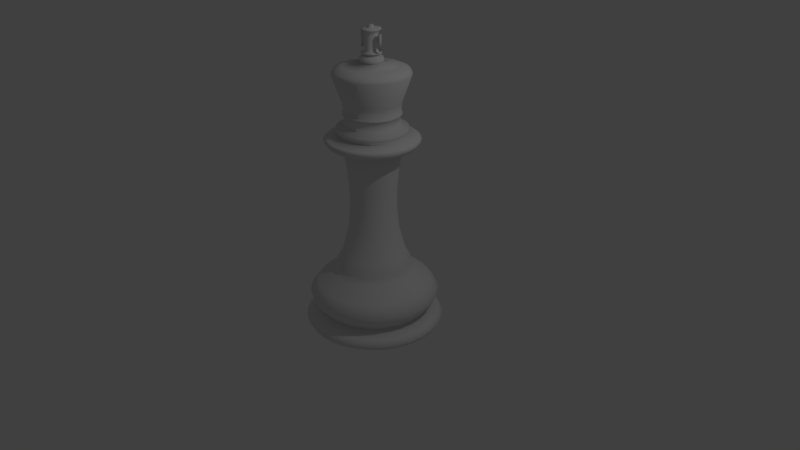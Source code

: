 # Source: krol_niedokonccony.blend  (saved by Blender 2.79.0; exported with 4.5.12 LTS)
import bpy
from mathutils import Matrix  # noqa: F401  (used for matrix-valued properties, if any)

bpy.ops.wm.read_factory_settings(use_empty=True)
scene = bpy.context.scene
scene.name = 'Scene'

# ---- collections
col_collection_1 = bpy.data.collections.new('Collection 1'); scene.collection.children.link(col_collection_1)

# ---- world
world_world = bpy.data.worlds.new('World'); scene.world = world_world
world_world.color = (0.05088, 0.05088, 0.05088)
world_world.use_sun_shadow = False
world_world.sun_shadow_jitter_overblur = 0.0
world_world.cycles.sampling_method = 'MANUAL'

# ---- cameras
cam_camera = bpy.data.cameras.new('Camera')
cam_camera.clip_end = 100.0
cam_camera.lens = 35.0
cam_camera.sensor_width = 32.0
cam_camera.sensor_height = 18.0
cam_camera.ortho_scale = 7.314
cam_camera.dof.focus_distance = 0.0

# ---- lights
light_lamp = bpy.data.lights.new('Lamp', 'POINT')
light_lamp.transmission_factor = 0.0
light_lamp.cutoff_distance = 30.0
light_lamp.energy = 100.0
light_lamp.shadow_buffer_clip_start = 1.001
light_lamp.shadow_soft_size = 0.1
light_lamp.shadow_maximum_resolution = 0.006
light_lamp.use_absolute_resolution = True

# ---- meshes
me_circle_002 = bpy.data.meshes.new('Circle.002')
me_circle_002.from_pydata([(0.04356, 0.2501, 1.193), (0.08545, 0.2356, 1.193), (0.1241, 0.212, 1.193), (0.1579, 0.1803, 1.193), (0.1857, 0.1417, 1.193), (0.2063, 0.09759, 1.193), (0.219, 0.07204, 1.193), (0.2233, 4.509e-07, 1.193), (0.219, -0.07204, 1.193), (0.2063, -0.09759, 1.193), (0.1857, -0.1417, 1.193), (0.1579, -0.1803, 1.193), (0.1241, -0.212, 1.193), (0.08545, -0.2356, 1.193), (0.04356, -0.2501, 1.193), (1.271e-09, -0.255, 1.193), (-0.04356, -0.2501, 1.193), (-0.08545, -0.2356, 1.193), (-0.1241, -0.212, 1.193), (-0.1579, -0.1803, 1.193), (-0.1857, -0.1417, 1.193), (-0.2063, -0.09759, 1.193), (-0.219, -0.07204, 1.193), (-0.2233, 2.239e-07, 1.193), (-0.219, 0.07204, 1.193), (-0.2063, 0.09759, 1.193), (-0.1857, 0.1417, 1.193), (-0.1579, 0.1803, 1.193), (-0.1241, 0.212, 1.193), (-0.08545, 0.2356, 1.193), (-0.04356, 0.2501, 1.193), (-7.149e-08, 0.255, 1.193), (-7.007e-08, 0.255, 1.071), (-0.04399, 0.2501, 1.071), (-0.0863, 0.2356, 1.071), (-0.1253, 0.212, 1.071), (-0.1595, 0.1803, 1.071), (-0.1875, 0.1417, 1.071), (-0.2083, 0.09759, 1.071), (-0.2212, 0.04975, 1.071), (-0.2255, 2.239e-07, 1.071), (-0.2212, -0.04975, 1.071), (-0.2083, -0.09759, 1.071), (-0.1875, -0.1417, 1.071), (-0.1595, -0.1803, 1.071), (-0.1253, -0.212, 1.071), (-0.0863, -0.2356, 1.071), (-0.04399, -0.2501, 1.071), (3.414e-09, -0.255, 1.071), (0.04399, -0.2501, 1.071), (0.0863, -0.2356, 1.071), (0.1253, -0.212, 1.071), (0.1595, -0.1803, 1.071), (0.1875, -0.1417, 1.071), (0.2083, -0.09759, 1.071), (0.2212, -0.04975, 1.071), (0.2255, 4.509e-07, 1.071), (0.2212, 0.04975, 1.071), (0.2083, 0.09759, 1.071), (0.1875, 0.1417, 1.071), (0.1595, 0.1803, 1.071), (0.1253, 0.212, 1.071), (0.0863, 0.2356, 1.071), (0.04399, 0.2501, 1.071), (0.04975, 0.2501, 1.031), (0.09759, 0.2356, 1.031), (0.1417, 0.212, 1.031), (0.1803, 0.1803, 1.031), (0.212, 0.1417, 1.031), (0.2356, 0.09759, 1.031), (0.2501, 0.04975, 1.031), (0.255, 4.509e-07, 1.031), (0.2501, -0.04975, 1.031), (0.2356, -0.09759, 1.031), (0.212, -0.1417, 1.031), (0.1803, -0.1803, 1.031), (0.1417, -0.212, 1.031), (0.09759, -0.2356, 1.031), (0.04975, -0.2501, 1.031), (1.493e-08, -0.255, 1.031), (-0.04975, -0.2501, 1.031), (-0.09759, -0.2356, 1.031), (-0.1417, -0.212, 1.031), (-0.1803, -0.1803, 1.031), (-0.212, -0.1417, 1.031), (-0.2356, -0.09759, 1.031), (-0.2501, -0.04975, 1.031), (-0.255, 2.239e-07, 1.031), (-0.2501, 0.04975, 1.031), (-0.2356, 0.09759, 1.031), (-0.212, 0.1417, 1.031), (-0.1803, 0.1803, 1.031), (-0.1417, 0.212, 1.031), (-0.09759, 0.2356, 1.031), (-0.04975, 0.2501, 1.031), (-6.816e-08, 0.255, 1.031), (4.967e-08, 1.426, 0.2472), (-0.2783, 1.399, 0.2472), (-0.5458, 1.318, 0.2472), (-0.7924, 1.186, 0.2472), (-1.009, 1.009, 0.2472), (-1.186, 0.7924, 0.2472), (-1.318, 0.5458, 0.2472), (-1.399, 0.2783, 0.2472), (-1.426, -1.883e-08, 0.2472), (-1.399, -0.2783, 0.2472), (-1.318, -0.5458, 0.2472), (-1.186, -0.7924, 0.2472), (-1.009, -1.009, 0.2472), (-0.7924, -1.186, 0.2472), (-0.5458, -1.318, 0.2472), (-0.2783, -1.399, 0.2472), (5.144e-07, -1.426, 0.2472), (0.2783, -1.399, 0.2472), (0.5458, -1.318, 0.2472), (0.7924, -1.186, 0.2472), (1.009, -1.009, 0.2472), (1.186, -0.7924, 0.2472), (1.318, -0.5458, 0.2472), (1.399, -0.2783, 0.2472), (1.426, 1.251e-06, 0.2472), (1.399, 0.2783, 0.2472), (1.318, 0.5458, 0.2472), (1.186, 0.7924, 0.2472), (1.009, 1.009, 0.2472), (0.7924, 1.186, 0.2472), (0.5458, 1.318, 0.2472), (0.2783, 1.399, 0.2472), (2.601e-08, 1.069, -0.7577), (-0.2085, 1.048, -0.7577), (-0.409, 0.9874, -0.7577), (-0.5938, 0.8887, -0.7577), (-0.7557, 0.7557, -0.7577), (-0.8887, 0.5938, -0.7577), (-0.9874, 0.409, -0.7577), (-1.048, 0.2085, -0.7577), (-1.069, 5.966e-08, -0.7577), (-1.048, -0.2085, -0.7577), (-0.9874, -0.409, -0.7577), (-0.8887, -0.5938, -0.7577), (-0.7557, -0.7557, -0.7577), (-0.5938, -0.8887, -0.7577), (-0.409, -0.9874, -0.7577), (-0.2085, -1.048, -0.7577), (3.743e-07, -1.069, -0.7577), (0.2085, -1.048, -0.7577), (0.409, -0.9874, -0.7577), (0.5938, -0.8887, -0.7577), (0.7557, -0.7557, -0.7577), (0.8887, -0.5938, -0.7577), (0.9874, -0.409, -0.7577), (1.048, -0.2085, -0.7577), (1.069, 1.011e-06, -0.7577), (1.048, 0.2085, -0.7577), (0.9874, 0.409, -0.7577), (0.8887, 0.5938, -0.7577), (0.7557, 0.7557, -0.7577), (0.5938, 0.8887, -0.7577), (0.409, 0.9874, -0.7577), (0.2085, 1.048, -0.7577), (2.044e-08, 1.015, -1.103), (-0.1981, 0.9959, -1.103), (-0.3886, 0.9382, -1.103), (-0.5642, 0.8443, -1.103), (-0.718, 0.718, -1.103), (-0.8443, 0.5642, -1.103), (-0.9382, 0.3886, -1.103), (-0.9959, 0.1981, -1.103), (-1.015, 7.098e-08, -1.103), (-0.9959, -0.1981, -1.103), (-0.9382, -0.3886, -1.103), (-0.8443, -0.5642, -1.103), (-0.718, -0.718, -1.103), (-0.5642, -0.8443, -1.103), (-0.3886, -0.9382, -1.103), (-0.1981, -0.9959, -1.103), (3.513e-07, -1.015, -1.103), (0.1981, -0.9959, -1.103), (0.3886, -0.9382, -1.103), (0.5642, -0.8443, -1.103), (0.718, -0.718, -1.103), (0.8443, -0.5642, -1.103), (0.9382, -0.3886, -1.103), (0.9959, -0.1981, -1.103), (1.015, 9.748e-07, -1.103), (0.9959, 0.1981, -1.103), (0.9382, 0.3886, -1.103), (0.8443, 0.5642, -1.103), (0.718, 0.718, -1.103), (0.5642, 0.8443, -1.103), (0.3886, 0.9382, -1.103), (0.1981, 0.9959, -1.103), (2.044e-08, 1.015, -1.25), (-0.1981, 0.9959, -1.25), (-0.3886, 0.9382, -1.25), (-0.5642, 0.8443, -1.25), (-0.718, 0.718, -1.25), (-0.8443, 0.5642, -1.25), (-0.9382, 0.3886, -1.25), (-0.9959, 0.1981, -1.25), (-1.015, 7.098e-08, -1.25), (-0.9959, -0.1981, -1.25), (-0.9382, -0.3886, -1.25), (-0.8443, -0.5642, -1.25), (-0.718, -0.718, -1.25), (-0.5642, -0.8443, -1.25), (-0.3886, -0.9382, -1.25), (-0.1981, -0.9959, -1.25), (3.513e-07, -1.015, -1.25), (0.1981, -0.9959, -1.25), (0.3886, -0.9382, -1.25), (0.5642, -0.8443, -1.25), (0.718, -0.718, -1.25), (0.8443, -0.5642, -1.25), (0.9382, -0.3886, -1.25), (0.9959, -0.1981, -1.25), (1.015, 9.748e-07, -1.25), (0.9959, 0.1981, -1.25), (0.9382, 0.3886, -1.25), (0.8443, 0.5642, -1.25), (0.718, 0.718, -1.25), (0.5642, 0.8443, -1.25), (0.3886, 0.9382, -1.25), (0.1981, 0.9959, -1.25), (1.067, 1.009e-06, -1.203), (1.067, 1.009e-06, -1.151), (1.047, -0.2082, -1.151), (1.047, -0.2082, -1.203), (-0.8872, -0.5928, -1.203), (-0.8872, -0.5928, -1.151), (-0.9859, -0.4084, -1.151), (-0.9859, -0.4084, -1.203), (1.047, 0.2082, -1.203), (1.047, 0.2082, -1.151), (-0.7545, -0.7545, -1.203), (-0.7545, -0.7545, -1.151), (0.9859, 0.4084, -1.203), (0.9859, 0.4084, -1.151), (-0.5928, -0.8872, -1.203), (-0.5928, -0.8872, -1.151), (0.8872, 0.5928, -1.203), (0.8872, 0.5928, -1.151), (-0.4084, -0.9859, -1.203), (-0.4084, -0.9859, -1.151), (-0.2082, 1.047, -1.203), (-0.2082, 1.047, -1.151), (2.612e-08, 1.067, -1.151), (2.612e-08, 1.067, -1.203), (0.7545, 0.7545, -1.203), (0.7545, 0.7545, -1.151), (-0.2082, -1.047, -1.203), (-0.2082, -1.047, -1.151), (-0.4084, 0.9859, -1.203), (-0.4084, 0.9859, -1.151), (0.5928, 0.8872, -1.203), (0.5928, 0.8872, -1.151), (3.738e-07, -1.067, -1.203), (3.738e-07, -1.067, -1.151), (-0.5928, 0.8872, -1.203), (-0.5928, 0.8872, -1.151), (0.4084, 0.9859, -1.203), (0.4084, 0.9859, -1.151), (0.2082, -1.047, -1.203), (0.2082, -1.047, -1.151), (-0.7545, 0.7545, -1.203), (-0.7545, 0.7545, -1.151), (0.2082, 1.047, -1.203), (0.2082, 1.047, -1.151), (0.4084, -0.9859, -1.203), (0.4084, -0.9859, -1.151), (-0.8872, 0.5928, -1.203), (-0.8872, 0.5928, -1.151), (0.5928, -0.8872, -1.203), (0.5928, -0.8872, -1.151), (-0.9859, 0.4084, -1.203), (-0.9859, 0.4084, -1.151), (0.7545, -0.7545, -1.203), (0.7545, -0.7545, -1.151), (-1.047, 0.2082, -1.203), (-1.047, 0.2082, -1.151), (0.8872, -0.5928, -1.203), (0.8872, -0.5928, -1.151), (-1.067, 5.92e-08, -1.203), (-1.067, 5.92e-08, -1.151), (0.9859, -0.4084, -1.203), (0.9859, -0.4084, -1.151), (-1.047, -0.2082, -1.203), (-1.047, -0.2082, -1.151), (2.044e-08, 1.015, -1.596), (-0.1981, 0.9959, -1.596), (-0.3886, 0.9382, -1.596), (-0.5642, 0.8443, -1.596), (-0.718, 0.718, -1.596), (-0.8443, 0.5642, -1.596), (-0.9382, 0.3886, -1.596), (-0.9959, 0.1981, -1.596), (-1.015, 7.098e-08, -1.596), (-0.9959, -0.1981, -1.596), (-0.9382, -0.3886, -1.596), (-0.8443, -0.5642, -1.596), (-0.718, -0.718, -1.596), (-0.5642, -0.8443, -1.596), (-0.3886, -0.9382, -1.596), (-0.1981, -0.9959, -1.596), (3.513e-07, -1.015, -1.596), (0.1981, -0.9959, -1.596), (0.3886, -0.9382, -1.596), (0.5642, -0.8443, -1.596), (0.718, -0.718, -1.596), (0.8443, -0.5642, -1.596), (0.9382, -0.3886, -1.596), (0.9959, -0.1981, -1.596), (1.015, 9.748e-07, -1.596), (0.9959, 0.1981, -1.596), (0.9382, 0.3886, -1.596), (0.8443, 0.5642, -1.596), (0.718, 0.718, -1.596), (0.5642, 0.8443, -1.596), (0.3886, 0.9382, -1.596), (0.1981, 0.9959, -1.596), (3.253e-08, 1.213, -1.945), (-0.2367, 1.19, -1.945), (-0.4643, 1.121, -1.945), (-0.674, 1.009, -1.945), (-0.8578, 0.8578, -1.945), (-1.009, 0.674, -1.945), (-1.121, 0.4643, -1.945), (-1.19, 0.2367, -1.945), (-1.213, 2.583e-08, -1.945), (-1.19, -0.2367, -1.945), (-1.121, -0.4643, -1.945), (-1.009, -0.674, -1.945), (-0.8578, -0.8578, -1.945), (-0.674, -1.009, -1.945), (-0.4643, -1.121, -1.945), (-0.2367, -1.19, -1.945), (4.278e-07, -1.213, -1.945), (0.2367, -1.19, -1.945), (0.4643, -1.121, -1.945), (0.674, -1.009, -1.945), (0.8578, -0.8578, -1.945), (1.009, -0.674, -1.945), (1.121, -0.4643, -1.945), (1.19, -0.2367, -1.945), (1.213, 1.106e-06, -1.945), (1.19, 0.2367, -1.945), (1.121, 0.4643, -1.945), (1.009, 0.674, -1.945), (0.8578, 0.8578, -1.945), (0.674, 1.009, -1.945), (0.4643, 1.121, -1.945), (0.2367, 1.19, -1.945), (1.284, -0.2553, -1.695), (1.209, -0.5008, -1.695), (-1.209, -0.5008, -1.695), (-1.284, -0.2553, -1.695), (1.309, 1.168e-06, -1.695), (-1.088, -0.7271, -1.695), (1.284, 0.2553, -1.695), (-0.9254, -0.9254, -1.695), (1.209, 0.5008, -1.695), (-0.7271, -1.088, -1.695), (1.088, 0.7271, -1.695), (-0.5008, -1.209, -1.695), (-0.2553, 1.284, -1.695), (5.41e-08, 1.309, -1.695), (0.9254, 0.9254, -1.695), (-0.2553, -1.284, -1.695), (-0.5008, 1.209, -1.695), (0.7271, 1.088, -1.695), (4.805e-07, -1.309, -1.695), (-0.7271, 1.088, -1.695), (0.5008, 1.209, -1.695), (0.2553, -1.284, -1.695), (-0.9254, 0.9254, -1.695), (0.2553, 1.284, -1.695), (0.5008, -1.209, -1.695), (-1.088, 0.7271, -1.695), (0.7271, -1.088, -1.695), (-1.209, 0.5008, -1.695), (0.9254, -0.9254, -1.695), (-1.284, 0.2553, -1.695), (1.088, -0.7271, -1.695), (-1.309, 3.3e-09, -1.695), (1.206, -0.4995, -1.82), (-1.28, -0.2547, -1.82), (5.034e-08, 1.305, -1.82), (1.28, -0.2547, -1.82), (-1.206, -0.4995, -1.82), (1.305, 1.166e-06, -1.82), (-1.085, -0.7252, -1.82), (1.28, 0.2547, -1.82), (-0.923, -0.923, -1.82), (1.206, 0.4995, -1.82), (-0.7252, -1.085, -1.82), (1.085, 0.7252, -1.82), (-0.4995, -1.206, -1.82), (-0.2547, 1.28, -1.82), (0.923, 0.923, -1.82), (-0.2547, -1.28, -1.82), (-0.4995, 1.206, -1.82), (0.7252, 1.085, -1.82), (4.757e-07, -1.305, -1.82), (-0.7252, 1.085, -1.82), (0.4995, 1.206, -1.82), (0.2547, -1.28, -1.82), (-0.923, 0.923, -1.82), (0.2547, 1.28, -1.82), (0.4995, -1.206, -1.82), (-1.085, 0.7252, -1.82), (0.7252, -1.085, -1.82), (-1.206, 0.4995, -1.82), (0.923, -0.923, -1.82), (-1.28, 0.2547, -1.82), (1.085, -0.7252, -1.82), (-1.305, 4.051e-09, -1.82), (1.162e-07, 1.765, -2.133), (-0.3444, 1.731, -2.133), (-0.6755, 1.631, -2.133), (-0.9807, 1.468, -2.133), (-1.248, 1.248, -2.133), (-1.468, 0.9807, -2.133), (-1.631, 0.6755, -2.133), (-1.731, 0.3444, -2.133), (-1.765, -1.031e-07, -2.133), (-1.731, -0.3444, -2.133), (-1.631, -0.6755, -2.133), (-1.468, -0.9807, -2.133), (-1.248, -1.248, -2.133), (-0.9807, -1.468, -2.133), (-0.6755, -1.631, -2.133), (-0.3444, -1.731, -2.133), (6.914e-07, -1.765, -2.133), (0.3444, -1.731, -2.133), (0.6755, -1.631, -2.133), (0.9807, -1.468, -2.133), (1.248, -1.248, -2.133), (1.468, -0.9807, -2.133), (1.631, -0.6755, -2.133), (1.731, -0.3444, -2.133), (1.765, 1.468e-06, -2.133), (1.731, 0.3444, -2.133), (1.631, 0.6755, -2.133), (1.468, 0.9807, -2.133), (1.248, 1.248, -2.133), (0.9807, 1.468, -2.133), (0.6755, 1.631, -2.133), (0.3444, 1.731, -2.133), (1.531, 0.634, -2.041), (1.625, 0.3232, -2.041), (-0.9204, -1.377, -2.041), (-1.171, -1.171, -2.041), (1.377, 0.9204, -2.041), (-0.634, -1.531, -2.041), (-0.3232, 1.625, -2.041), (9.594e-08, 1.657, -2.041), (1.171, 1.171, -2.041), (-0.3232, -1.625, -2.041), (-0.634, 1.531, -2.041), (0.9204, 1.377, -2.041), (6.357e-07, -1.657, -2.041), (-0.9204, 1.377, -2.041), (0.634, 1.531, -2.041), (0.3232, -1.625, -2.041), (-1.171, 1.171, -2.041), (0.3232, 1.625, -2.041), (0.634, -1.531, -2.041), (-1.377, 0.9204, -2.041), (0.9204, -1.377, -2.041), (-1.531, 0.634, -2.041), (1.171, -1.171, -2.041), (-1.625, 0.3232, -2.041), (1.377, -0.9204, -2.041), (-1.657, -7.736e-08, -2.041), (1.531, -0.634, -2.041), (-1.625, -0.3232, -2.041), (1.625, -0.3232, -2.041), (-1.531, -0.634, -2.041), (1.657, 1.397e-06, -2.041), (-1.377, -0.9204, -2.041), (9.659e-08, 1.631, -2.336), (-0.3183, 1.6, -2.336), (-0.6243, 1.507, -2.336), (-0.9063, 1.356, -2.336), (-1.154, 1.154, -2.336), (-1.356, 0.9063, -2.336), (-1.507, 0.6243, -2.336), (-1.6, 0.3183, -2.336), (-1.631, -6.932e-08, -2.336), (-1.6, -0.3183, -2.336), (-1.507, -0.6243, -2.336), (-1.356, -0.9063, -2.336), (-1.154, -1.154, -2.336), (-0.9063, -1.356, -2.336), (-0.6243, -1.507, -2.336), (-0.3183, -1.6, -2.336), (6.282e-07, -1.631, -2.336), (0.3183, -1.6, -2.336), (0.6243, -1.507, -2.336), (0.9063, -1.356, -2.336), (1.154, -1.154, -2.336), (1.356, -0.9063, -2.336), (1.507, -0.6243, -2.336), (1.6, -0.3183, -2.336), (1.631, 1.383e-06, -2.336), (1.6, 0.3183, -2.336), (1.507, 0.6243, -2.336), (1.356, 0.9063, -2.336), (1.154, 1.154, -2.336), (0.9063, 1.356, -2.336), (0.6243, 1.507, -2.336), (0.3183, 1.6, -2.336), (2.174e-08, 1.08, -2.49), (-0.2107, 1.059, -2.49), (-0.4132, 0.9976, -2.49), (-0.5999, 0.8979, -2.49), (-0.7636, 0.7636, -2.49), (-0.8979, 0.5999, -2.49), (-0.9976, 0.4132, -2.49), (-1.059, 0.2107, -2.49), (-1.08, 6.621e-08, -2.49), (-1.059, -0.2107, -2.49), (-0.9976, -0.4132, -2.49), (-0.8979, -0.5999, -2.49), (-0.7636, -0.7636, -2.49), (-0.5999, -0.8979, -2.49), (-0.4132, -0.9976, -2.49), (-0.2107, -1.059, -2.49), (3.736e-07, -1.08, -2.49), (0.2107, -1.059, -2.49), (0.4132, -0.9976, -2.49), (0.5999, -0.8978, -2.49), (0.7636, -0.7636, -2.49), (0.8979, -0.5999, -2.49), (0.9976, -0.4132, -2.49), (1.059, -0.2107, -2.49), (1.08, 1.027e-06, -2.49), (1.059, 0.2107, -2.49), (0.9976, 0.4132, -2.49), (0.8978, 0.5999, -2.49), (0.7636, 0.7636, -2.49), (0.5999, 0.8979, -2.49), (0.4132, 0.9976, -2.49), (0.2107, 1.059, -2.49), (-1.564e-09, 0.8752, -4.183), (-0.1707, 0.8584, -4.183), (-0.3349, 0.8086, -4.183), (-0.4863, 0.7277, -4.183), (-0.6189, 0.6189, -4.183), (-0.7277, 0.4863, -4.183), (-0.8086, 0.3349, -4.183), (-0.8584, 0.1707, -4.183), (-0.8752, 1.162e-07, -4.183), (-0.8584, -0.1707, -4.183), (-0.8086, -0.3349, -4.183), (-0.7277, -0.4862, -4.183), (-0.6189, -0.6189, -4.183), (-0.4863, -0.7277, -4.183), (-0.3349, -0.8086, -4.183), (-0.1707, -0.8584, -4.183), (2.836e-07, -0.8752, -4.183), (0.1707, -0.8584, -4.183), (0.3349, -0.8086, -4.183), (0.4863, -0.7277, -4.183), (0.6189, -0.6189, -4.183), (0.7277, -0.4862, -4.183), (0.8086, -0.3349, -4.183), (0.8584, -0.1707, -4.183), (0.8752, 8.953e-07, -4.183), (0.8584, 0.1707, -4.183), (0.8086, 0.3349, -4.183), (0.7277, 0.4863, -4.183), (0.6189, 0.6189, -4.183), (0.4862, 0.7277, -4.183), (0.3349, 0.8086, -4.183), (0.1707, 0.8584, -4.183), (0.1862, -0.9359, -3.25), (3.165e-07, -0.9542, -3.25), (-0.6747, 0.6747, -3.25), (-0.5301, 0.7934, -3.25), (0.1862, 0.9359, -3.25), (0.3652, 0.8816, -3.25), (0.3652, -0.8816, -3.25), (-0.7934, 0.5301, -3.25), (5.618e-09, 0.9542, -3.25), (0.5301, -0.7934, -3.25), (-0.8816, 0.3652, -3.25), (0.6747, -0.6747, -3.25), (-0.9359, 0.1862, -3.25), (0.7934, -0.5301, -3.25), (-0.9542, 9.549e-08, -3.25), (0.8816, -0.3652, -3.25), (-0.9359, -0.1862, -3.25), (0.9359, -0.1862, -3.25), (-0.8816, -0.3652, -3.25), (0.9542, 9.448e-07, -3.25), (-0.7934, -0.5301, -3.25), (0.9359, 0.1862, -3.25), (-0.6747, -0.6747, -3.25), (0.8816, 0.3652, -3.25), (-0.5301, -0.7934, -3.25), (0.7934, 0.5301, -3.25), (-0.3652, -0.8816, -3.25), (-0.1862, 0.9359, -3.25), (0.6747, 0.6747, -3.25), (-0.1862, -0.9359, -3.25), (-0.3652, 0.8816, -3.25), (0.5301, 0.7934, -3.25), (5.728e-08, 1.392, -6.948), (-0.2715, 1.365, -6.948), (-0.5326, 1.286, -6.948), (-0.7733, 1.157, -6.948), (-0.9842, 0.9842, -6.948), (-1.157, 0.7733, -6.948), (-1.286, 0.5326, -6.948), (-1.365, 0.2715, -6.948), (-1.392, -8.918e-09, -6.948), (-1.365, -0.2715, -6.948), (-1.286, -0.5326, -6.948), (-1.157, -0.7733, -6.948), (-0.9842, -0.9842, -6.948), (-0.7733, -1.157, -6.948), (-0.5326, -1.286, -6.948), (-0.2715, -1.365, -6.948), (5.108e-07, -1.392, -6.948), (0.2715, -1.365, -6.948), (0.5326, -1.286, -6.948), (0.7733, -1.157, -6.948), (0.9842, -0.9842, -6.948), (1.157, -0.7733, -6.948), (1.286, -0.5326, -6.948), (1.365, -0.2715, -6.948), (1.392, 1.23e-06, -6.948), (1.365, 0.2715, -6.948), (1.286, 0.5326, -6.948), (1.157, 0.7733, -6.948), (0.9842, 0.9842, -6.948), (0.7732, 1.157, -6.948), (0.5326, 1.286, -6.948), (0.2715, 1.365, -6.948), (0.6139, -0.6139, -4.845), (0.4823, -0.7218, -4.845), (-0.8514, 0.1694, -4.845), (-0.802, 0.3322, -4.845), (0.7218, -0.4823, -4.845), (-0.8681, 1.167e-07, -4.845), (0.802, -0.3322, -4.845), (-0.8514, -0.1694, -4.845), (0.8514, -0.1694, -4.845), (-0.802, -0.3322, -4.845), (0.8681, 8.895e-07, -4.845), (-0.7218, -0.4823, -4.845), (0.8514, 0.1694, -4.845), (-0.6139, -0.6139, -4.845), (0.802, 0.3322, -4.845), (-0.4823, -0.7218, -4.845), (0.7218, 0.4823, -4.845), (-0.3322, -0.802, -4.845), (-0.1694, 0.8514, -4.845), (-4.099e-09, 0.8681, -4.845), (0.6139, 0.6139, -4.845), (-0.1694, -0.8514, -4.845), (-0.3322, 0.802, -4.845), (0.4823, 0.7218, -4.845), (2.788e-07, -0.8681, -4.845), (-0.4823, 0.7218, -4.845), (0.3322, 0.802, -4.845), (0.1694, -0.8514, -4.845), (-0.6139, 0.6139, -4.845), (0.1694, 0.8514, -4.845), (0.3322, -0.802, -4.845), (-0.7218, 0.4823, -4.845), (0.5276, -0.7897, -5.674), (-0.8774, 0.3634, -5.674), (1.985e-09, 0.9497, -5.674), (0.6716, -0.6716, -5.674), (-0.9315, 0.1853, -5.674), (0.7897, -0.5276, -5.674), (-0.9497, 9.488e-08, -5.674), (0.8774, -0.3634, -5.674), (-0.9315, -0.1853, -5.674), (0.9315, -0.1853, -5.674), (-0.8774, -0.3634, -5.674), (0.9497, 9.402e-07, -5.674), (-0.7897, -0.5276, -5.674), (0.9315, 0.1853, -5.674), (-0.6716, -0.6716, -5.674), (0.8774, 0.3634, -5.674), (-0.5276, -0.7897, -5.674), (0.7897, 0.5276, -5.674), (-0.3634, -0.8774, -5.674), (-0.1853, 0.9315, -5.674), (0.6716, 0.6716, -5.674), (-0.1853, -0.9315, -5.674), (-0.3634, 0.8774, -5.674), (0.5276, 0.7897, -5.674), (3.114e-07, -0.9497, -5.674), (-0.5276, 0.7897, -5.674), (0.3634, 0.8774, -5.674), (0.1853, -0.9315, -5.674), (-0.6716, 0.6716, -5.674), (0.1853, 0.9315, -5.674), (0.3634, -0.8774, -5.674), (-0.7897, 0.5276, -5.674), (8.095e-08, 1.57, -7.39), (-0.3063, 1.54, -7.39), (-0.6008, 1.45, -7.39), (-0.8722, 1.305, -7.39), (-1.11, 1.11, -7.39), (-1.305, 0.8722, -7.39), (-1.45, 0.6008, -7.39), (-1.54, 0.3063, -7.39), (-1.57, -5.298e-08, -7.39), (-1.54, -0.3063, -7.39), (-1.45, -0.6008, -7.39), (-1.305, -0.8722, -7.39), (-1.11, -1.11, -7.39), (-0.8722, -1.305, -7.39), (-0.6008, -1.45, -7.39), (-0.3063, -1.54, -7.39), (5.925e-07, -1.57, -7.39), (0.3063, -1.54, -7.39), (0.6008, -1.45, -7.39), (0.8722, -1.305, -7.39), (1.11, -1.11, -7.39), (1.305, -0.8722, -7.39), (1.45, -0.6008, -7.39), (1.54, -0.3063, -7.39), (1.57, 1.344e-06, -7.39), (1.54, 0.3063, -7.39), (1.45, 0.6008, -7.39), (1.305, 0.8722, -7.39), (1.11, 1.11, -7.39), (0.8722, 1.305, -7.39), (0.6008, 1.45, -7.39), (0.3063, 1.54, -7.39), (0.6733, -1.008, -6.676), (-1.12, 0.4638, -6.676), (3.429e-08, 1.212, -6.676), (0.8569, -0.8569, -6.676), (-1.189, 0.2364, -6.676), (1.008, -0.6733, -6.676), (-1.212, 3.328e-08, -6.676), (1.12, -0.4638, -6.676), (-1.189, -0.2364, -6.676), (1.189, -0.2364, -6.676), (-1.12, -0.4638, -6.676), (1.212, 1.112e-06, -6.676), (-1.008, -0.6733, -6.676), (1.189, 0.2364, -6.676), (-0.8569, -0.8569, -6.676), (1.12, 0.4638, -6.676), (-0.6733, -1.008, -6.676), (1.008, 0.6733, -6.676), (-0.4638, -1.12, -6.676), (-0.2364, 1.189, -6.676), (0.8569, 0.8569, -6.676), (-0.2364, -1.189, -6.676), (-0.4638, 1.12, -6.676), (0.6733, 1.008, -6.676), (4.292e-07, -1.212, -6.676), (-0.6733, 1.008, -6.676), (0.4638, 1.12, -6.676), (0.2364, -1.189, -6.676), (-0.8569, 0.8569, -6.676), (0.2364, 1.189, -6.676), (0.4638, -1.12, -6.676), (-1.008, 0.6733, -6.676), (1.3, 0.5385, -7.14), (1.38, 0.2745, -7.14), (-0.7818, -1.17, -7.14), (-0.9951, -0.9951, -7.14), (1.17, 0.7818, -7.14), (-0.5385, -1.3, -7.14), (-0.2745, 1.38, -7.14), (5.992e-08, 1.407, -7.14), (0.9951, 0.9951, -7.14), (-0.2745, -1.38, -7.14), (-0.5385, 1.3, -7.14), (0.7818, 1.17, -7.14), (5.185e-07, -1.407, -7.14), (-0.7818, 1.17, -7.14), (0.5385, 1.3, -7.14), (0.2745, -1.38, -7.14), (-0.9951, 0.9951, -7.14), (0.2745, 1.38, -7.14), (0.5385, -1.3, -7.14), (-1.17, 0.7818, -7.14), (0.7818, -1.17, -7.14), (-1.3, 0.5385, -7.14), (0.9951, -0.9951, -7.14), (-1.38, 0.2745, -7.14), (1.17, -0.7818, -7.14), (-1.407, -1.39e-08, -7.14), (1.3, -0.5385, -7.14), (-1.38, -0.2745, -7.14), (1.38, -0.2745, -7.14), (-1.3, -0.5385, -7.14), (1.407, 1.239e-06, -7.14), (-1.17, -0.7818, -7.14), (-0.006634, 2.453, -8.212), (-0.4853, 2.406, -8.212), (-0.9455, 2.267, -8.212), (-1.37, 2.04, -8.212), (-1.741, 1.735, -8.212), (-2.047, 1.363, -8.212), (-2.273, 0.9389, -8.212), (-2.413, 0.4786, -8.212), (-2.46, -2.701e-07, -8.212), (-2.413, -0.4786, -8.212), (-2.273, -0.9389, -8.212), (-2.047, -1.363, -8.212), (-1.741, -1.735, -8.212), (-1.37, -2.04, -8.212), (-0.9455, -2.267, -8.212), (-0.4853, -2.406, -8.212), (-0.006633, -2.453, -8.212), (0.472, -2.406, -8.212), (0.9323, -2.267, -8.212), (1.356, -2.04, -8.212), (1.728, -1.735, -8.212), (2.033, -1.363, -8.212), (2.26, -0.9389, -8.212), (2.4, -0.4786, -8.212), (2.447, 1.914e-06, -8.212), (2.4, 0.4786, -8.212), (2.26, 0.9389, -8.212), (2.033, 1.363, -8.212), (1.728, 1.735, -8.212), (1.356, 2.04, -8.212), (0.9322, 2.267, -8.212), (0.472, 2.406, -8.212), (-0.006634, 2.023, -8.929), (-0.4014, 1.985, -8.929), (-0.781, 1.869, -8.929), (-1.131, 1.682, -8.929), (-1.437, 1.431, -8.929), (-1.689, 1.124, -8.929), (-1.876, 0.7743, -8.929), (-1.991, 0.3948, -8.929), (-2.03, -1.862e-07, -8.929), (-1.991, -0.3948, -8.929), (-1.876, -0.7743, -8.929), (-1.689, -1.124, -8.929), (-1.437, -1.431, -8.929), (-1.131, -1.682, -8.929), (-0.781, -1.869, -8.929), (-0.4014, -1.985, -8.929), (-0.006633, -2.023, -8.929), (0.3881, -1.985, -8.929), (0.7677, -1.869, -8.929), (1.118, -1.682, -8.929), (1.424, -1.431, -8.929), (1.676, -1.124, -8.929), (1.863, -0.7743, -8.929), (1.978, -0.3948, -8.929), (2.017, 1.615e-06, -8.929), (1.978, 0.3948, -8.929), (1.863, 0.7743, -8.929), (1.676, 1.124, -8.929), (1.424, 1.431, -8.929), (1.118, 1.682, -8.929), (0.7677, 1.869, -8.929), (0.3881, 1.985, -8.929), (-1.943, -1.294, -8.57), (-2.159, -0.8914, -8.57), (2.278, 0.4544, -8.57), (2.323, 1.826e-06, -8.57), (-1.654, -1.647, -8.57), (2.145, 0.8914, -8.57), (-1.301, -1.937, -8.57), (1.93, 1.294, -8.57), (-0.898, -2.152, -8.57), (-0.461, 2.284, -8.57), (-0.006634, 2.329, -8.57), (1.64, 1.647, -8.57), (-0.461, -2.284, -8.57), (-0.898, 2.152, -8.57), (1.287, 1.937, -8.57), (-0.006633, -2.329, -8.57), (-1.301, 1.937, -8.57), (0.8847, 2.152, -8.57), (0.4478, -2.284, -8.57), (-1.654, 1.647, -8.57), (0.4478, 2.284, -8.57), (0.8847, -2.152, -8.57), (-1.943, 1.294, -8.57), (1.287, -1.937, -8.57), (-2.159, 0.8914, -8.57), (1.64, -1.647, -8.57), (-2.291, 0.4544, -8.57), (1.93, -1.294, -8.57), (-2.336, -2.469e-07, -8.57), (2.145, -0.8914, -8.57), (-2.291, -0.4544, -8.57), (2.278, -0.4544, -8.57), (1.191, 1.788, -7.801), (1.517, 1.521, -7.801), (-0.003316, -2.15, -7.801), (-0.4228, -2.109, -7.801), (0.8196, 1.987, -7.801), (0.4162, -2.109, -7.801), (0.4162, 2.109, -7.801), (0.8196, -1.987, -7.801), (-0.003317, 2.15, -7.801), (1.191, -1.788, -7.801), (1.517, -1.521, -7.801), (-2.112, 0.4195, -7.801), (-1.99, 0.8229, -7.801), (1.785, -1.195, -7.801), (-2.154, -1.919e-07, -7.801), (-0.4228, 2.109, -7.801), (1.983, -0.8229, -7.801), (-2.112, -0.4195, -7.801), (-0.8262, 1.987, -7.801), (2.106, -0.4195, -7.801), (-1.99, -0.8229, -7.801), (-1.198, 1.788, -7.801), (2.147, 1.722e-06, -7.801), (-1.791, -1.195, -7.801), (-1.524, 1.521, -7.801), (2.106, 0.4195, -7.801), (-1.524, -1.521, -7.801), (-1.791, 1.195, -7.801), (1.983, 0.8229, -7.801), (-1.198, -1.788, -7.801), (1.785, 1.195, -7.801), (-0.8262, -1.987, -7.801), (-0.01047, 2.64, -9.301), (-0.5256, 2.589, -9.301), (-1.021, 2.439, -9.301), (-1.477, 2.195, -9.301), (-1.877, 1.867, -9.301), (-2.206, 1.467, -9.301), (-2.45, 1.01, -9.301), (-2.6, 0.5151, -9.301), (-2.651, -3.285e-07, -9.301), (-2.6, -0.5151, -9.301), (-2.45, -1.01, -9.301), (-2.206, -1.467, -9.301), (-1.877, -1.867, -9.301), (-1.477, -2.195, -9.301), (-1.021, -2.439, -9.301), (-0.5256, -2.589, -9.301), (-0.01047, -2.64, -9.301), (0.5046, -2.589, -9.301), (0.9999, -2.439, -9.301), (1.456, -2.195, -9.301), (1.856, -1.867, -9.301), (2.185, -1.467, -9.301), (2.429, -1.01, -9.301), (2.579, -0.5151, -9.301), (2.63, 2.022e-06, -9.301), (2.579, 0.5151, -9.301), (2.429, 1.01, -9.301), (2.185, 1.467, -9.301), (1.856, 1.867, -9.301), (1.456, 2.195, -9.301), (0.9999, 2.439, -9.301), (0.5046, 2.589, -9.301), (-0.01047, 2.076, -9.665), (-0.4155, 2.036, -9.665), (-0.8049, 1.918, -9.665), (-1.164, 1.726, -9.665), (-1.478, 1.468, -9.665), (-1.737, 1.153, -9.665), (-1.928, 0.7944, -9.665), (-2.047, 0.405, -9.665), (-2.086, -2.201e-07, -9.665), (-2.047, -0.405, -9.665), (-1.928, -0.7944, -9.665), (-1.737, -1.153, -9.665), (-1.478, -1.468, -9.665), (-1.164, -1.726, -9.665), (-0.8049, -1.918, -9.665), (-0.4155, -2.036, -9.665), (-0.01047, -2.076, -9.665), (0.3945, -2.036, -9.665), (0.784, -1.918, -9.665), (1.143, -1.726, -9.665), (1.457, -1.468, -9.665), (1.716, -1.153, -9.665), (1.907, -0.7944, -9.665), (2.026, -0.405, -9.665), (2.065, 1.628e-06, -9.665), (2.026, 0.405, -9.665), (1.907, 0.7944, -9.665), (1.716, 1.153, -9.665), (1.457, 1.468, -9.665), (1.143, 1.726, -9.665), (0.784, 1.918, -9.665), (0.3945, 2.036, -9.665), (2.5, -0.4993, -9.483), (2.354, -0.9794, -9.483), (-2.375, -0.9794, -9.483), (-2.521, -0.4993, -9.483), (2.549, 1.961e-06, -9.483), (-2.139, -1.422, -9.483), (2.5, 0.4993, -9.483), (-1.82, -1.81, -9.483), (2.354, 0.9795, -9.483), (-1.432, -2.128, -9.483), (2.118, 1.422, -9.483), (-0.9899, -2.365, -9.483), (-0.5098, 2.51, -9.483), (-0.01047, 2.559, -9.483), (1.799, 1.81, -9.483), (-0.5098, -2.51, -9.483), (-0.9899, 2.365, -9.483), (1.411, 2.128, -9.483), (-0.01047, -2.559, -9.483), (-1.432, 2.128, -9.483), (0.969, 2.365, -9.483), (0.4888, -2.51, -9.483), (-1.82, 1.81, -9.483), (0.4888, 2.51, -9.483), (0.969, -2.365, -9.483), (-2.139, 1.422, -9.483), (1.411, -2.128, -9.483), (-2.375, 0.9794, -9.483), (1.799, -1.81, -9.483), (-2.521, 0.4993, -9.483), (2.118, -1.422, -9.483), (-2.57, -3.171e-07, -9.483), (-0.9402, -2.249, -9.115), (-1.361, -2.024, -9.115), (-0.4835, 2.388, -9.115), (-0.008553, 2.435, -9.115), (1.713, 1.722, -9.115), (2.016, 1.353, -9.115), (-0.4835, -2.388, -9.115), (-0.9402, 2.249, -9.115), (1.344, 2.024, -9.115), (-0.008553, -2.435, -9.115), (-1.361, 2.024, -9.115), (0.9231, 2.249, -9.115), (0.4664, -2.388, -9.115), (-1.73, 1.722, -9.115), (0.4664, 2.388, -9.115), (0.9231, -2.249, -9.115), (-2.033, 1.353, -9.115), (1.344, -2.024, -9.115), (-2.258, 0.9317, -9.115), (1.713, -1.722, -9.115), (-2.396, 0.475, -9.115), (2.016, -1.353, -9.115), (-2.443, -2.779e-07, -9.115), (2.241, -0.9317, -9.115), (-2.396, -0.475, -9.115), (2.379, -0.475, -9.115), (-2.258, -0.9317, -9.115), (2.426, 1.889e-06, -9.115), (-2.033, -1.353, -9.115), (2.379, 0.475, -9.115), (-1.73, -1.722, -9.115), (2.241, 0.9317, -9.115), (-5.871e-08, 0.3674, 0.9941), (-0.07167, 0.3603, 0.9941), (-0.1406, 0.3394, 0.9941), (-0.2041, 0.3054, 0.9941), (-0.2598, 0.2598, 0.9941), (-0.3054, 0.2041, 0.9941), (-0.3394, 0.1406, 0.9941), (-0.3603, 0.07167, 0.9941), (-0.3674, 1.986e-07, 0.9941), (-0.3603, -0.07167, 0.9941), (-0.3394, -0.1406, 0.9941), (-0.3054, -0.2041, 0.9941), (-0.2598, -0.2598, 0.9941), (-0.2041, -0.3054, 0.9941), (-0.1406, -0.3394, 0.9941), (-0.07167, -0.3603, 0.9941), (6.099e-08, -0.3674, 0.9941), (0.07167, -0.3603, 0.9941), (0.1406, -0.3394, 0.9941), (0.2041, -0.3054, 0.9941), (0.2598, -0.2598, 0.9941), (0.3054, -0.2041, 0.9941), (0.3394, -0.1406, 0.9941), (0.3603, -0.07167, 0.9941), (0.3674, 5.256e-07, 0.9941), (0.3603, 0.07167, 0.9941), (0.3394, 0.1406, 0.9941), (0.3054, 0.2041, 0.9941), (0.2598, 0.2598, 0.9941), (0.2041, 0.3054, 0.9941), (0.1406, 0.3394, 0.9941), (0.07167, 0.3603, 0.9941), (0.07167, 0.3603, 0.9603), (0.1406, 0.3394, 0.9603), (0.2041, 0.3054, 0.9603), (0.2598, 0.2598, 0.9603), (0.3054, 0.2041, 0.9603), (0.3394, 0.1406, 0.9603), (0.3603, 0.07167, 0.9603), (0.3674, 5.256e-07, 0.9603), (0.3603, -0.07167, 0.9603), (0.3394, -0.1406, 0.9603), (0.3054, -0.2041, 0.9603), (0.2598, -0.2598, 0.9603), (0.2041, -0.3054, 0.9603), (0.1406, -0.3394, 0.9603), (0.07167, -0.3603, 0.9603), (6.099e-08, -0.3674, 0.9603), (-0.07167, -0.3603, 0.9603), (-0.1406, -0.3394, 0.9603), (-0.2041, -0.3054, 0.9603), (-0.2598, -0.2598, 0.9603), (-0.3054, -0.2041, 0.9603), (-0.3394, -0.1406, 0.9603), (-0.3603, -0.07167, 0.9603), (-0.3674, 1.986e-07, 0.9603), (-0.3603, 0.07167, 0.9603), (-0.3394, 0.1406, 0.9603), (-0.3054, 0.2041, 0.9603), (-0.2598, 0.2598, 0.9603), (-0.2041, 0.3054, 0.9603), (-0.1406, 0.3394, 0.9603), (-0.07167, 0.3603, 0.9603), (-5.871e-08, 0.3674, 0.9603), (-6.555e-08, 0.2652, 0.9346), (-0.05173, 0.2601, 0.9346), (-0.1015, 0.245, 0.9346), (-0.1473, 0.2205, 0.9346), (-0.1875, 0.1875, 0.9346), (-0.2205, 0.1473, 0.9346), (-0.245, 0.1015, 0.9346), (-0.2601, 0.05173, 0.9346), (-0.2652, 2.229e-07, 0.9346), (-0.2601, -0.05173, 0.9346), (-0.245, -0.1015, 0.9346), (-0.2205, -0.1473, 0.9346), (-0.1875, -0.1875, 0.9346), (-0.1473, -0.2205, 0.9346), (-0.1015, -0.245, 0.9346), (-0.05173, -0.2601, 0.9346), (2.085e-08, -0.2652, 0.9346), (0.05173, -0.2601, 0.9346), (0.1015, -0.245, 0.9346), (0.1473, -0.2205, 0.9346), (0.1875, -0.1875, 0.9346), (0.2205, -0.1473, 0.9346), (0.245, -0.1015, 0.9346), (0.2601, -0.05173, 0.9346), (0.2652, 4.589e-07, 0.9346), (0.2601, 0.05173, 0.9346), (0.245, 0.1015, 0.9346), (0.2205, 0.1473, 0.9346), (0.1875, 0.1875, 0.9346), (0.1473, 0.2205, 0.9346), (0.1015, 0.245, 0.9346), (0.05173, 0.2601, 0.9346), (0.07849, 0.3946, 0.8438), (0.154, 0.3717, 0.8438), (0.2235, 0.3345, 0.8438), (0.2845, 0.2845, 0.8438), (0.3345, 0.2235, 0.8438), (0.3717, 0.154, 0.8438), (0.3946, 0.0785, 0.8438), (0.4024, 5.523e-07, 0.8438), (0.3946, -0.07849, 0.8438), (0.3717, -0.154, 0.8438), (0.3345, -0.2235, 0.8438), (0.2845, -0.2845, 0.8438), (0.2235, -0.3345, 0.8438), (0.154, -0.3717, 0.8438), (0.0785, -0.3946, 0.8438), (7.584e-08, -0.4024, 0.8438), (-0.0785, -0.3946, 0.8438), (-0.154, -0.3717, 0.8438), (-0.2235, -0.3345, 0.8438), (-0.2845, -0.2845, 0.8438), (-0.3345, -0.2235, 0.8438), (-0.3717, -0.154, 0.8438), (-0.3946, -0.07849, 0.8438), (-0.4024, 1.941e-07, 0.8438), (-0.3946, 0.0785, 0.8438), (-0.3717, 0.154, 0.8438), (-0.3345, 0.2235, 0.8438), (-0.2845, 0.2845, 0.8438), (-0.2235, 0.3345, 0.8438), (-0.154, 0.3717, 0.8438), (-0.0785, 0.3946, 0.8438), (-5.526e-08, 0.4024, 0.8438), (-4.937e-08, 0.4451, 0.7454), (-0.08683, 0.4365, 0.7454), (-0.1703, 0.4112, 0.7454), (-0.2473, 0.3701, 0.7454), (-0.3147, 0.3147, 0.7454), (-0.3701, 0.2473, 0.7454), (-0.4112, 0.1703, 0.7454), (-0.4365, 0.08683, 0.7454), (-0.4451, 1.859e-07, 0.7454), (-0.4365, -0.08683, 0.7454), (-0.4112, -0.1703, 0.7454), (-0.3701, -0.2473, 0.7454), (-0.3147, -0.3147, 0.7454), (-0.2473, -0.3701, 0.7454), (-0.1703, -0.4112, 0.7454), (-0.08683, -0.4365, 0.7454), (9.566e-08, -0.4451, 0.7454), (0.08683, -0.4365, 0.7454), (0.1703, -0.4112, 0.7454), (0.2473, -0.3701, 0.7454), (0.3147, -0.3147, 0.7454), (0.3701, -0.2473, 0.7454), (0.4112, -0.1703, 0.7454), (0.4365, -0.08683, 0.7454), (0.4451, 5.821e-07, 0.7454), (0.4365, 0.08683, 0.7454), (0.4112, 0.1703, 0.7454), (0.3701, 0.2473, 0.7454), (0.3147, 0.3147, 0.7454), (0.2473, 0.3701, 0.7454), (0.1703, 0.4112, 0.7454), (0.08683, 0.4365, 0.7454), (0.08407, 0.4226, 0.6836), (0.1649, 0.3981, 0.6836), (0.2394, 0.3583, 0.6836), (0.3047, 0.3047, 0.6836), (0.3583, 0.2394, 0.6836), (0.3981, 0.1649, 0.6836), (0.4226, 0.08407, 0.6836), (0.4309, 5.725e-07, 0.6836), (0.4226, -0.08407, 0.6836), (0.3981, -0.1649, 0.6836), (0.3583, -0.2394, 0.6836), (0.3047, -0.3047, 0.6836), (0.2394, -0.3583, 0.6836), (0.1649, -0.3981, 0.6836), (0.08407, -0.4226, 0.6836), (8.971e-08, -0.4309, 0.6836), (-0.08407, -0.4226, 0.6836), (-0.1649, -0.3981, 0.6836), (-0.2394, -0.3583, 0.6836), (-0.3047, -0.3047, 0.6836), (-0.3583, -0.2394, 0.6836), (-0.3981, -0.1649, 0.6836), (-0.4226, -0.08407, 0.6836), (-0.4309, 1.889e-07, 0.6836), (-0.4226, 0.08407, 0.6836), (-0.3981, 0.1649, 0.6836), (-0.3583, 0.2394, 0.6836), (-0.3047, 0.3047, 0.6836), (-0.2394, 0.3583, 0.6836), (-0.1649, 0.3981, 0.6836), (-0.08407, 0.4226, 0.6836), (-5.07e-08, 0.4309, 0.6836), (0.73, 0.73, 0.5235), (0.5735, 0.8584, 0.5235), (-0.2014, 1.012, 0.5235), (-0.3951, 0.9538, 0.5235), (-0.3951, -0.9538, 0.5235), (-0.2014, -1.012, 0.5235), (0.8584, 0.5735, 0.5235), (8.381e-09, 1.032, 0.5235), (-0.5735, -0.8584, 0.5235), (0.9538, 0.3951, 0.5235), (-0.73, -0.73, 0.5235), (1.012, 0.2014, 0.5235), (-0.8584, -0.5735, 0.5235), (1.032, 9.819e-07, 0.5235), (-0.9538, -0.3951, 0.5235), (1.012, -0.2014, 0.5235), (-1.012, -0.2014, 0.5235), (0.9538, -0.3951, 0.5235), (-1.032, 6.301e-08, 0.5235), (0.8584, -0.5735, 0.5235), (-1.012, 0.2014, 0.5235), (0.73, -0.73, 0.5235), (-0.9538, 0.3951, 0.5235), (0.5735, -0.8584, 0.5235), (-0.8584, 0.5735, 0.5235), (0.3951, -0.9538, 0.5235), (0.2014, 1.012, 0.5235), (-0.73, 0.73, 0.5235), (0.2014, -1.012, 0.5235), (0.3951, 0.9538, 0.5235), (-0.5735, 0.8584, 0.5235), (3.448e-07, -1.032, 0.5235), (-5.448e-08, 0.3851, 0.6508), (-0.07513, 0.3777, 0.6508), (-0.1474, 0.3558, 0.6508), (-0.214, 0.3202, 0.6508), (-0.2723, 0.2723, 0.6508), (-0.3202, 0.214, 0.6508), (-0.3558, 0.1474, 0.6508), (-0.3777, 0.07513, 0.6508), (-0.3851, 1.996e-07, 0.6508), (-0.3777, -0.07513, 0.6508), (-0.3558, -0.1474, 0.6508), (-0.3202, -0.214, 0.6508), (-0.2723, -0.2723, 0.6508), (-0.214, -0.3202, 0.6508), (-0.1474, -0.3558, 0.6508), (-0.07513, -0.3777, 0.6508), (7.101e-08, -0.3851, 0.6508), (0.07513, -0.3777, 0.6508), (0.1474, -0.3558, 0.6508), (0.214, -0.3202, 0.6508), (0.2723, -0.2723, 0.6508), (0.3202, -0.214, 0.6508), (0.3558, -0.1474, 0.6508), (0.3777, -0.07513, 0.6508), (0.3851, 5.424e-07, 0.6508), (0.3777, 0.07513, 0.6508), (0.3558, 0.1474, 0.6508), (0.3202, 0.214, 0.6508), (0.2723, 0.2723, 0.6508), (0.214, 0.3202, 0.6508), (0.1474, 0.3558, 0.6508), (0.07513, 0.3777, 0.6508), (0.2635, 1.325, 0.3962), (0.5168, 1.248, 0.3962), (0.7503, 1.123, 0.3962), (0.9549, 0.9549, 0.3962), (1.123, 0.7503, 0.3962), (1.248, 0.5168, 0.3962), (1.325, 0.2635, 0.3962), (1.35, 1.201e-06, 0.3962), (1.325, -0.2635, 0.3962), (1.248, -0.5168, 0.3962), (1.123, -0.7503, 0.3962), (0.9549, -0.9549, 0.3962), (0.7503, -1.123, 0.3962), (0.5168, -1.248, 0.3962), (0.2635, -1.325, 0.3962), (4.836e-07, -1.35, 0.3962), (-0.2635, -1.325, 0.3962), (-0.5168, -1.248, 0.3962), (-0.7503, -1.123, 0.3962), (-0.9549, -0.9549, 0.3962), (-1.123, -0.7503, 0.3962), (-1.248, -0.5168, 0.3962), (-1.325, -0.2635, 0.3962), (-1.35, -1.384e-09, 0.3962), (-1.325, 0.2635, 0.3962), (-1.248, 0.5168, 0.3962), (-1.123, 0.7503, 0.3962), (-0.9549, 0.9549, 0.3962), (-0.7503, 1.123, 0.3962), (-0.5168, 1.248, 0.3962), (-0.2635, 1.325, 0.3962), (4.355e-08, 1.35, 0.3962), (0.04409, 0.2501, 1.825), (0.08649, 0.2356, 1.825), (0.1256, 0.212, 1.825), (0.1598, 0.1803, 1.825), (0.1879, 0.1417, 1.825), (0.2088, 0.09759, 1.825), (0.2217, 0.04975, 1.825), (0.226, 4.509e-07, 1.825), (0.2217, -0.04975, 1.825), (0.2088, -0.09759, 1.825), (0.1879, -0.1417, 1.825), (0.1598, -0.1803, 1.825), (0.1256, -0.212, 1.825), (0.08649, -0.2356, 1.825), (0.04409, -0.2501, 1.825), (2.443e-09, -0.255, 1.825), (-0.04409, -0.2501, 1.825), (-0.08649, -0.2356, 1.825), (-0.1256, -0.212, 1.825), (-0.1598, -0.1803, 1.825), (-0.1879, -0.1417, 1.825), (-0.2088, -0.09759, 1.825), (-0.2217, -0.04975, 1.825), (-0.226, 2.239e-07, 1.825), (-0.2217, 0.04975, 1.825), (-0.2088, 0.09759, 1.825), (-0.1879, 0.1417, 1.825), (-0.1598, 0.1803, 1.825), (-0.1256, 0.212, 1.825), (-0.08649, 0.2356, 1.825), (-0.04409, 0.2501, 1.825), (-7.12e-08, 0.255, 1.825), (0.3048, -0.1425, 1.804), (0.3236, -0.07266, 1.804), (-0.3299, 1.949e-07, 1.804), (-0.3236, -0.07266, 1.804), (0.2743, -0.2069, 1.804), (-0.3236, 0.07266, 1.804), (0.2333, -0.2634, 1.804), (-0.3048, 0.1425, 1.804), (0.1833, -0.3097, 1.804), (-0.2743, 0.2069, 1.804), (0.1262, -0.3441, 1.804), (0.06436, 0.3653, 1.804), (-6.469e-08, 0.3724, 1.804), (-0.2333, 0.2634, 1.804), (0.06436, -0.3653, 1.804), (0.1262, 0.3441, 1.804), (-0.1833, 0.3097, 1.804), (4.281e-08, -0.3724, 1.804), (0.1833, 0.3097, 1.804), (-0.1262, 0.3441, 1.804), (-0.06436, -0.3653, 1.804), (0.2333, 0.2634, 1.804), (-0.06436, 0.3653, 1.804), (-0.1262, -0.3441, 1.804), (0.2743, 0.2069, 1.804), (-0.1833, -0.3097, 1.804), (0.3048, 0.1425, 1.804), (-0.2333, -0.2634, 1.804), (0.3236, 0.07266, 1.804), (-0.2743, -0.2069, 1.804), (0.3299, 5.264e-07, 1.804), (-0.3048, -0.1425, 1.804), (0.3047, -0.1425, 1.767), (-0.3298, 1.949e-07, 1.767), (0.2742, -0.2069, 1.767), (-0.3234, 0.07266, 1.767), (0.2332, -0.2634, 1.767), (-0.3047, 0.1425, 1.767), (0.1832, -0.3097, 1.767), (-0.2742, 0.2069, 1.767), (0.1262, -0.3441, 1.767), (0.06433, 0.3653, 1.767), (-0.2332, 0.2634, 1.767), (0.06433, -0.3653, 1.767), (0.1262, 0.3441, 1.767), (-0.1832, 0.3097, 1.767), (4.275e-08, -0.3724, 1.767), (0.1832, 0.3097, 1.767), (-0.1262, 0.3441, 1.767), (-0.06433, -0.3653, 1.767), (0.2332, 0.2634, 1.767), (-0.06433, 0.3653, 1.767), (-0.1262, -0.3441, 1.767), (0.2742, 0.2069, 1.767), (-0.1832, -0.3097, 1.767), (0.3047, 0.1425, 1.767), (-0.2332, -0.2634, 1.767), (0.3234, 0.07266, 1.767), (-0.2742, -0.2069, 1.767), (0.3298, 5.264e-07, 1.767), (-0.3047, -0.1425, 1.767), (0.3234, -0.07266, 1.767), (-0.3234, -0.07266, 1.767), (-6.47e-08, 0.3724, 1.767), (0.2085, -0.09759, 1.578), (-0.2257, 2.239e-07, 1.578), (0.1876, -0.1417, 1.578), (-0.2213, 0.07204, 1.578), (0.1596, -0.1803, 1.578), (-0.2085, 0.09759, 1.578), (0.1254, -0.212, 1.578), (-0.1876, 0.1417, 1.578), (0.08636, -0.2356, 1.578), (0.04402, 0.2501, 1.578), (-0.1596, 0.1803, 1.578), (0.04402, -0.2501, 1.578), (0.08636, 0.2356, 1.578), (-0.1254, 0.212, 1.578), (2.291e-09, -0.255, 1.578), (0.1254, 0.212, 1.578), (-0.08636, 0.2356, 1.578), (-0.04402, -0.2501, 1.578), (0.1596, 0.1803, 1.578), (-0.04402, 0.2501, 1.578), (-0.08636, -0.2356, 1.578), (0.1876, 0.1417, 1.578), (-0.1254, -0.212, 1.578), (0.2085, 0.09759, 1.578), (-0.1596, -0.1803, 1.578), (0.2213, 0.07204, 1.578), (-0.1876, -0.1417, 1.578), (0.2257, 4.509e-07, 1.578), (-0.2085, -0.09759, 1.578), (0.2213, -0.07204, 1.578), (-0.2213, -0.07204, 1.578), (-7.124e-08, 0.255, 1.578), (0.2456, -0.0552, 1.711), (-0.2456, -0.0552, 1.711), (-6.971e-08, 0.2829, 1.711), (0.2314, -0.1083, 1.711), (-0.2504, 2.173e-07, 1.711), (0.2082, -0.1572, 1.711), (-0.2456, 0.0552, 1.711), (0.1771, -0.2001, 1.711), (-0.2314, 0.1083, 1.711), (0.1391, -0.2352, 1.711), (-0.2082, 0.1572, 1.711), (0.09584, -0.2614, 1.711), (0.04886, 0.2775, 1.711), (-0.1771, 0.2001, 1.711), (0.04886, -0.2775, 1.711), (0.09584, 0.2614, 1.711), (-0.1391, 0.2352, 1.711), (1.19e-08, -0.2829, 1.711), (0.1391, 0.2352, 1.711), (-0.09584, 0.2614, 1.711), (-0.04886, -0.2775, 1.711), (0.1771, 0.2001, 1.711), (-0.04886, 0.2775, 1.711), (-0.09584, -0.2614, 1.711), (0.2082, 0.1572, 1.711), (-0.1391, -0.2352, 1.711), (0.2314, 0.1083, 1.711), (-0.1771, -0.2001, 1.711), (0.2456, 0.0552, 1.711), (-0.2082, -0.1572, 1.711), (0.2504, 4.692e-07, 1.711), (-0.2314, -0.1083, 1.711), (0.0192, 0.1089, 1.836), (0.03766, 0.1026, 1.836), (0.05467, 0.09232, 1.836), (0.06958, 0.07851, 1.836), (0.08182, 0.06168, 1.836), (0.09091, 0.04249, 1.836), (0.09651, 0.02166, 1.836), (0.09841, 3.577e-07, 1.836), (0.09651, -0.02166, 1.836), (0.09091, -0.04249, 1.836), (0.08182, -0.06168, 1.836), (0.06958, -0.07851, 1.836), (0.05467, -0.09232, 1.836), (0.03766, -0.1026, 1.836), (0.0192, -0.1089, 1.836), (-4.488e-08, -0.111, 1.836), (-0.0192, -0.1089, 1.836), (-0.03766, -0.1026, 1.836), (-0.05467, -0.09232, 1.836), (-0.06958, -0.07851, 1.836), (-0.08182, -0.06168, 1.836), (-0.09091, -0.04249, 1.836), (-0.09651, -0.02166, 1.836), (-0.09841, 2.589e-07, 1.836), (-0.09651, 0.02166, 1.836), (-0.09091, 0.04249, 1.836), (-0.08182, 0.06168, 1.836), (-0.06958, 0.07851, 1.836), (-0.05467, 0.09232, 1.836), (-0.03766, 0.1026, 1.836), (-0.0192, 0.1089, 1.836), (-7.694e-08, 0.111, 1.836), (0.0192, 0.1089, 1.882), (0.03766, 0.1026, 1.882), (0.05467, 0.09232, 1.882), (0.06958, 0.07851, 1.882), (0.08182, 0.06168, 1.882), (0.09091, 0.04249, 1.882), (0.09651, 0.02166, 1.882), (0.09841, 3.577e-07, 1.882), (0.09651, -0.02166, 1.882), (0.09091, -0.04249, 1.882), (0.08182, -0.06168, 1.882), (0.06958, -0.07851, 1.882), (0.05467, -0.09232, 1.882), (0.03766, -0.1026, 1.882), (0.0192, -0.1089, 1.882), (-4.488e-08, -0.111, 1.882), (-0.0192, -0.1089, 1.882), (-0.03766, -0.1026, 1.882), (-0.05467, -0.09232, 1.882), (-0.06958, -0.07851, 1.882), (-0.08182, -0.06168, 1.882), (-0.09091, -0.04249, 1.882), (-0.09651, -0.02166, 1.882), (-0.09841, 2.589e-07, 1.882), (-0.09651, 0.02166, 1.882), (-0.09091, 0.04249, 1.882), (-0.08182, 0.06168, 1.882), (-0.06958, 0.07851, 1.882), (-0.05467, 0.09232, 1.882), (-0.03766, 0.1026, 1.882), (-0.0192, 0.1089, 1.882), (-7.694e-08, 0.111, 1.882), (0.01452, 0.08235, 1.917), (0.02848, 0.07757, 1.917), (0.04135, 0.06982, 1.917), (0.05262, 0.05937, 1.917), (0.06188, 0.04665, 1.917), (0.06875, 0.03213, 1.917), (0.07299, 0.01638, 1.917), (0.07442, 3.394e-07, 1.917), (0.07299, -0.01638, 1.917), (0.06875, -0.03213, 1.917), (0.06188, -0.04665, 1.917), (0.05262, -0.05937, 1.917), (0.04135, -0.06981, 1.917), (0.02848, -0.07757, 1.917), (0.01452, -0.08235, 1.917), (-5.371e-08, -0.08397, 1.917), (-0.01452, -0.08235, 1.917), (-0.02848, -0.07757, 1.917), (-0.04135, -0.06981, 1.917), (-0.05262, -0.05937, 1.917), (-0.06188, -0.04665, 1.917), (-0.06875, -0.03213, 1.917), (-0.07299, -0.01638, 1.917), (-0.07442, 2.646e-07, 1.917), (-0.07299, 0.01638, 1.917), (-0.06875, 0.03213, 1.917), (-0.06188, 0.04665, 1.917), (-0.05262, 0.05937, 1.917), (-0.04135, 0.06982, 1.917), (-0.02848, 0.07757, 1.917), (-0.01452, 0.08235, 1.917), (-7.795e-08, 0.08397, 1.917), (0.006548, 0.03714, 1.937), (0.01284, 0.03499, 1.937), (0.01865, 0.03149, 1.937), (0.02373, 0.02678, 1.937), (0.02791, 0.02104, 1.937), (0.03101, 0.01449, 1.937), (0.03292, 0.007388, 1.937), (0.03356, 3.091e-07, 1.937), (0.03292, -0.007388, 1.937), (0.03101, -0.01449, 1.937), (0.02791, -0.02104, 1.937), (0.02373, -0.02678, 1.937), (0.01865, -0.03149, 1.937), (0.01284, -0.03499, 1.937), (0.006548, -0.03714, 1.937), (-6.825e-08, -0.03787, 1.937), (-0.006548, -0.03714, 1.937), (-0.01284, -0.03499, 1.937), (-0.01865, -0.03149, 1.937), (-0.02373, -0.02678, 1.937), (-0.02791, -0.02104, 1.937), (-0.03101, -0.01449, 1.937), (-0.03292, -0.007388, 1.937), (-0.03356, 2.754e-07, 1.937), (-0.03292, 0.007388, 1.937), (-0.03101, 0.01449, 1.937), (-0.02791, 0.02104, 1.937), (-0.02373, 0.02678, 1.937), (-0.01865, 0.03149, 1.937), (-0.01284, 0.03499, 1.937), (-0.006548, 0.03714, 1.937), (-7.919e-08, 0.03787, 1.937), (0.4675, 0.04975, 1.088), (0.4767, 4.509e-07, 1.088), (0.4675, -0.04975, 1.088), (-0.4675, -0.04975, 1.088), (-0.4767, 2.239e-07, 1.088), (-0.4675, 0.04975, 1.088), (-0.4817, 2.239e-07, 1.683), (-0.4725, 0.04975, 1.683), (0.4725, 0.04975, 1.683), (0.4817, 4.509e-07, 1.683), (0.4725, -0.04975, 1.683), (-0.4725, -0.04975, 1.683), (-0.3537, 2.239e-07, 1.592), (-0.3469, 0.04975, 1.592), (-0.3469, -0.04975, 1.592), (-0.3433, -0.04975, 1.179), (-0.35, 2.239e-07, 1.179), (-0.3433, 0.04975, 1.179), (0.35, 4.509e-07, 1.179), (0.3433, -0.04975, 1.179), (0.3469, -0.04975, 1.592), (0.3537, 4.509e-07, 1.592), (0.3469, 0.04975, 1.592), (0.3433, 0.04975, 1.179), (-0.2897, 2.239e-07, 1.585), (-0.2811, -0.04975, 1.186), (-0.2866, 2.239e-07, 1.186), (-0.2811, 0.04975, 1.186), (-0.2841, 0.04975, 1.585), (-0.2841, -0.04975, 1.585), (0.2811, -0.04975, 1.186), (0.2897, 4.509e-07, 1.585), (0.2811, 0.04975, 1.186), (0.2866, 4.509e-07, 1.186), (0.2841, -0.04975, 1.585), (0.2841, 0.04975, 1.585), (-0.4097, 0.04975, 1.622), (-0.4097, -0.04975, 1.622), (-0.4177, 2.239e-07, 1.622), (-0.4054, -0.04975, 1.15), (-0.4133, 2.239e-07, 1.15), (-0.4054, 0.04975, 1.15), (0.4133, 4.509e-07, 1.15), (0.4097, -0.04975, 1.622), (0.4097, 0.04975, 1.622), (0.4054, -0.04975, 1.15), (0.4177, 4.509e-07, 1.622), (0.4054, 0.04975, 1.15)], [], [(44, 45, 18, 19), (57, 58, 5, 6), (43, 44, 19, 20), (56, 57, 6, 7), (42, 43, 20, 21), (55, 56, 7, 8), (41, 42, 21, 22), (54, 55, 8, 9), (40, 41, 22, 23), (53, 54, 9, 10), (39, 40, 23, 24), (52, 53, 10, 11), (38, 39, 24, 25), (51, 52, 11, 12), (37, 38, 25, 26), (50, 51, 12, 13), (63, 32, 31, 0), (36, 37, 26, 27), (49, 50, 13, 14), (62, 63, 0, 1), (35, 36, 27, 28), (48, 49, 14, 15), (61, 62, 1, 2), (34, 35, 28, 29), (47, 48, 15, 16), (60, 61, 2, 3), (33, 34, 29, 30), (46, 47, 16, 17), (59, 60, 3, 4), (32, 33, 30, 31), (45, 46, 17, 18), (58, 59, 4, 5), (74, 73, 54, 53), (87, 86, 41, 40), (73, 72, 55, 54), (86, 85, 42, 41), (72, 71, 56, 55), (85, 84, 43, 42), (71, 70, 57, 56), (84, 83, 44, 43), (70, 69, 58, 57), (83, 82, 45, 44), (69, 68, 59, 58), (82, 81, 46, 45), (95, 94, 33, 32), (68, 67, 60, 59), (81, 80, 47, 46), (94, 93, 34, 33), (67, 66, 61, 60), (80, 79, 48, 47), (93, 92, 35, 34), (66, 65, 62, 61), (79, 78, 49, 48), (92, 91, 36, 35), (65, 64, 63, 62), (78, 77, 50, 49), (91, 90, 37, 36), (64, 95, 32, 63), (77, 76, 51, 50), (90, 89, 38, 37), (76, 75, 52, 51), (89, 88, 39, 38), (75, 74, 53, 52), (88, 87, 40, 39), (1075, 1076, 75, 76), (1061, 1062, 89, 90), (1074, 1075, 76, 77), (1087, 1056, 95, 64), (1060, 1061, 90, 91), (1073, 1074, 77, 78), (1086, 1087, 64, 65), (1059, 1060, 91, 92), (1072, 1073, 78, 79), (1085, 1086, 65, 66), (1058, 1059, 92, 93), (1071, 1072, 79, 80), (1084, 1085, 66, 67), (1057, 1058, 93, 94), (1070, 1071, 80, 81), (1083, 1084, 67, 68), (1056, 1057, 94, 95), (1069, 1070, 81, 82), (1082, 1083, 68, 69), (1068, 1069, 82, 83), (1081, 1082, 69, 70), (1067, 1068, 83, 84), (1080, 1081, 70, 71), (1066, 1067, 84, 85), (1079, 1080, 71, 72), (1065, 1066, 85, 86), (1078, 1079, 72, 73), (1064, 1065, 86, 87), (1077, 1078, 73, 74), (1063, 1064, 87, 88), (1076, 1077, 74, 75), (114, 113, 145, 146), (101, 100, 132, 133), (96, 127, 159, 128), (115, 114, 146, 147), (102, 101, 133, 134), (116, 115, 147, 148), (103, 102, 134, 135), (117, 116, 148, 149), (104, 103, 135, 136), (118, 117, 149, 150), (105, 104, 136, 137), (119, 118, 150, 151), (106, 105, 137, 138), (120, 119, 151, 152), (107, 106, 138, 139), (121, 120, 152, 153), (108, 107, 139, 140), (122, 121, 153, 154), (109, 108, 140, 141), (123, 122, 154, 155), (110, 109, 141, 142), (97, 96, 128, 129), (124, 123, 155, 156), (111, 110, 142, 143), (98, 97, 129, 130), (125, 124, 156, 157), (112, 111, 143, 144), (99, 98, 130, 131), (126, 125, 157, 158), (113, 112, 144, 145), (100, 99, 131, 132), (127, 126, 158, 159), (149, 148, 180, 181), (136, 135, 167, 168), (150, 149, 181, 182), (137, 136, 168, 169), (151, 150, 182, 183), (138, 137, 169, 170), (152, 151, 183, 184), (139, 138, 170, 171), (153, 152, 184, 185), (140, 139, 171, 172), (154, 153, 185, 186), (141, 140, 172, 173), (155, 154, 186, 187), (142, 141, 173, 174), (129, 128, 160, 161), (156, 155, 187, 188), (143, 142, 174, 175), (130, 129, 161, 162), (157, 156, 188, 189), (144, 143, 175, 176), (131, 130, 162, 163), (158, 157, 189, 190), (145, 144, 176, 177), (132, 131, 163, 164), (159, 158, 190, 191), (146, 145, 177, 178), (133, 132, 164, 165), (128, 159, 191, 160), (147, 146, 178, 179), (134, 133, 165, 166), (148, 147, 179, 180), (135, 134, 166, 167), (224, 227, 215, 216), (228, 231, 202, 203), (232, 224, 216, 217), (234, 228, 203, 204), (236, 232, 217, 218), (238, 234, 204, 205), (240, 236, 218, 219), (242, 238, 205, 206), (244, 247, 192, 193), (248, 240, 219, 220), (250, 242, 206, 207), (252, 244, 193, 194), (254, 248, 220, 221), (256, 250, 207, 208), (258, 252, 194, 195), (260, 254, 221, 222), (262, 256, 208, 209), (264, 258, 195, 196), (266, 260, 222, 223), (268, 262, 209, 210), (270, 264, 196, 197), (247, 266, 223, 192), (272, 268, 210, 211), (274, 270, 197, 198), (276, 272, 211, 212), (278, 274, 198, 199), (280, 276, 212, 213), (282, 278, 199, 200), (284, 280, 213, 214), (286, 282, 200, 201), (227, 284, 214, 215), (231, 286, 201, 202), (170, 169, 287, 230), (230, 287, 286, 231), (183, 182, 285, 226), (226, 285, 284, 227), (169, 168, 283, 287), (287, 283, 282, 286), (182, 181, 281, 285), (285, 281, 280, 284), (168, 167, 279, 283), (283, 279, 278, 282), (181, 180, 277, 281), (281, 277, 276, 280), (167, 166, 275, 279), (279, 275, 274, 278), (180, 179, 273, 277), (277, 273, 272, 276), (166, 165, 271, 275), (275, 271, 270, 274), (179, 178, 269, 273), (273, 269, 268, 272), (160, 191, 267, 246), (246, 267, 266, 247), (165, 164, 265, 271), (271, 265, 264, 270), (178, 177, 263, 269), (269, 263, 262, 268), (191, 190, 261, 267), (267, 261, 260, 266), (164, 163, 259, 265), (265, 259, 258, 264), (177, 176, 257, 263), (263, 257, 256, 262), (190, 189, 255, 261), (261, 255, 254, 260), (163, 162, 253, 259), (259, 253, 252, 258), (176, 175, 251, 257), (257, 251, 250, 256), (189, 188, 249, 255), (255, 249, 248, 254), (162, 161, 245, 253), (253, 245, 244, 252), (175, 174, 243, 251), (251, 243, 242, 250), (188, 187, 241, 249), (249, 241, 240, 248), (161, 160, 246, 245), (245, 246, 247, 244), (174, 173, 239, 243), (243, 239, 238, 242), (187, 186, 237, 241), (241, 237, 236, 240), (173, 172, 235, 239), (239, 235, 234, 238), (186, 185, 233, 237), (237, 233, 232, 236), (172, 171, 229, 235), (235, 229, 228, 234), (185, 184, 225, 233), (233, 225, 224, 232), (171, 170, 230, 229), (229, 230, 231, 228), (184, 183, 226, 225), (225, 226, 227, 224), (219, 218, 314, 315), (206, 205, 301, 302), (193, 192, 288, 289), (220, 219, 315, 316), (207, 206, 302, 303), (194, 193, 289, 290), (221, 220, 316, 317), (208, 207, 303, 304), (195, 194, 290, 291), (222, 221, 317, 318), (209, 208, 304, 305), (196, 195, 291, 292), (223, 222, 318, 319), (210, 209, 305, 306), (197, 196, 292, 293), (192, 223, 319, 288), (211, 210, 306, 307), (198, 197, 293, 294), (212, 211, 307, 308), (199, 198, 294, 295), (213, 212, 308, 309), (200, 199, 295, 296), (214, 213, 309, 310), (201, 200, 296, 297), (215, 214, 310, 311), (202, 201, 297, 298), (216, 215, 311, 312), (203, 202, 298, 299), (217, 216, 312, 313), (204, 203, 299, 300), (218, 217, 313, 314), (205, 204, 300, 301), (387, 384, 342, 343), (388, 385, 329, 330), (389, 387, 343, 344), (390, 388, 330, 331), (391, 389, 344, 345), (392, 390, 331, 332), (393, 391, 345, 346), (394, 392, 332, 333), (395, 393, 346, 347), (396, 394, 333, 334), (397, 386, 320, 321), (398, 395, 347, 348), (399, 396, 334, 335), (400, 397, 321, 322), (401, 398, 348, 349), (402, 399, 335, 336), (403, 400, 322, 323), (404, 401, 349, 350), (405, 402, 336, 337), (406, 403, 323, 324), (407, 404, 350, 351), (408, 405, 337, 338), (409, 406, 324, 325), (386, 407, 351, 320), (410, 408, 338, 339), (411, 409, 325, 326), (412, 410, 339, 340), (413, 411, 326, 327), (414, 412, 340, 341), (415, 413, 327, 328), (384, 414, 341, 342), (385, 415, 328, 329), (297, 296, 383, 355), (310, 309, 382, 353), (296, 295, 381, 383), (309, 308, 380, 382), (295, 294, 379, 381), (308, 307, 378, 380), (294, 293, 377, 379), (307, 306, 376, 378), (288, 319, 375, 365), (293, 292, 374, 377), (306, 305, 373, 376), (319, 318, 372, 375), (292, 291, 371, 374), (305, 304, 370, 373), (318, 317, 369, 372), (291, 290, 368, 371), (304, 303, 367, 370), (317, 316, 366, 369), (290, 289, 364, 368), (303, 302, 363, 367), (316, 315, 362, 366), (289, 288, 365, 364), (302, 301, 361, 363), (315, 314, 360, 362), (301, 300, 359, 361), (314, 313, 358, 360), (300, 299, 357, 359), (313, 312, 356, 358), (299, 298, 354, 357), (312, 311, 352, 356), (298, 297, 355, 354), (311, 310, 353, 352), (355, 383, 415, 385), (353, 382, 414, 384), (383, 381, 413, 415), (382, 380, 412, 414), (381, 379, 411, 413), (380, 378, 410, 412), (379, 377, 409, 411), (378, 376, 408, 410), (365, 375, 407, 386), (377, 374, 406, 409), (376, 373, 405, 408), (375, 372, 404, 407), (374, 371, 403, 406), (373, 370, 402, 405), (372, 369, 401, 404), (371, 368, 400, 403), (370, 367, 399, 402), (369, 366, 398, 401), (368, 364, 397, 400), (367, 363, 396, 399), (366, 362, 395, 398), (364, 365, 386, 397), (363, 361, 394, 396), (362, 360, 393, 395), (361, 359, 392, 394), (360, 358, 391, 393), (359, 357, 390, 392), (358, 356, 389, 391), (357, 354, 388, 390), (356, 352, 387, 389), (354, 355, 385, 388), (352, 353, 384, 387), (448, 449, 441, 442), (450, 451, 428, 429), (452, 448, 442, 443), (453, 450, 429, 430), (454, 455, 416, 417), (456, 452, 443, 444), (457, 453, 430, 431), (458, 454, 417, 418), (459, 456, 444, 445), (460, 457, 431, 432), (461, 458, 418, 419), (462, 459, 445, 446), (463, 460, 432, 433), (464, 461, 419, 420), (465, 462, 446, 447), (466, 463, 433, 434), (467, 464, 420, 421), (455, 465, 447, 416), (468, 466, 434, 435), (469, 467, 421, 422), (470, 468, 435, 436), (471, 469, 422, 423), (472, 470, 436, 437), (473, 471, 423, 424), (474, 472, 437, 438), (475, 473, 424, 425), (476, 474, 438, 439), (477, 475, 425, 426), (478, 476, 439, 440), (479, 477, 426, 427), (449, 478, 440, 441), (451, 479, 427, 428), (332, 331, 479, 451), (345, 344, 478, 449), (331, 330, 477, 479), (344, 343, 476, 478), (330, 329, 475, 477), (343, 342, 474, 476), (329, 328, 473, 475), (342, 341, 472, 474), (328, 327, 471, 473), (341, 340, 470, 472), (327, 326, 469, 471), (340, 339, 468, 470), (326, 325, 467, 469), (339, 338, 466, 468), (320, 351, 465, 455), (325, 324, 464, 467), (338, 337, 463, 466), (351, 350, 462, 465), (324, 323, 461, 464), (337, 336, 460, 463), (350, 349, 459, 462), (323, 322, 458, 461), (336, 335, 457, 460), (349, 348, 456, 459), (322, 321, 454, 458), (335, 334, 453, 457), (348, 347, 452, 456), (321, 320, 455, 454), (334, 333, 450, 453), (347, 346, 448, 452), (333, 332, 451, 450), (346, 345, 449, 448), (424, 423, 487, 488), (438, 437, 501, 502), (425, 424, 488, 489), (439, 438, 502, 503), (426, 425, 489, 490), (440, 439, 503, 504), (427, 426, 490, 491), (441, 440, 504, 505), (428, 427, 491, 492), (442, 441, 505, 506), (429, 428, 492, 493), (443, 442, 506, 507), (430, 429, 493, 494), (417, 416, 480, 481), (444, 443, 507, 508), (431, 430, 494, 495), (418, 417, 481, 482), (445, 444, 508, 509), (432, 431, 495, 496), (419, 418, 482, 483), (446, 445, 509, 510), (433, 432, 496, 497), (420, 419, 483, 484), (447, 446, 510, 511), (434, 433, 497, 498), (421, 420, 484, 485), (416, 447, 511, 480), (435, 434, 498, 499), (422, 421, 485, 486), (436, 435, 499, 500), (423, 422, 486, 487), (437, 436, 500, 501), (494, 493, 525, 526), (481, 480, 512, 513), (508, 507, 539, 540), (495, 494, 526, 527), (482, 481, 513, 514), (509, 508, 540, 541), (496, 495, 527, 528), (483, 482, 514, 515), (510, 509, 541, 542), (497, 496, 528, 529), (484, 483, 515, 516), (511, 510, 542, 543), (498, 497, 529, 530), (485, 484, 516, 517), (480, 511, 543, 512), (499, 498, 530, 531), (486, 485, 517, 518), (500, 499, 531, 532), (487, 486, 518, 519), (501, 500, 532, 533), (488, 487, 519, 520), (502, 501, 533, 534), (489, 488, 520, 521), (503, 502, 534, 535), (490, 489, 521, 522), (504, 503, 535, 536), (491, 490, 522, 523), (505, 504, 536, 537), (492, 491, 523, 524), (506, 505, 537, 538), (493, 492, 524, 525), (507, 506, 538, 539), (576, 577, 560, 561), (578, 579, 547, 548), (580, 581, 574, 575), (582, 576, 561, 562), (583, 578, 548, 549), (584, 580, 575, 544), (585, 582, 562, 563), (586, 583, 549, 550), (587, 585, 563, 564), (588, 586, 550, 551), (589, 587, 564, 565), (590, 588, 551, 552), (591, 589, 565, 566), (592, 590, 552, 553), (593, 591, 566, 567), (594, 592, 553, 554), (595, 593, 567, 568), (596, 594, 554, 555), (597, 595, 568, 569), (598, 596, 555, 556), (599, 597, 569, 570), (600, 598, 556, 557), (601, 599, 570, 571), (602, 600, 557, 558), (603, 584, 544, 545), (604, 601, 571, 572), (605, 602, 558, 559), (606, 603, 545, 546), (607, 604, 572, 573), (577, 605, 559, 560), (579, 606, 546, 547), (581, 607, 573, 574), (542, 541, 607, 581), (515, 514, 606, 579), (528, 527, 605, 577), (541, 540, 604, 607), (514, 513, 603, 606), (527, 526, 602, 605), (540, 539, 601, 604), (513, 512, 584, 603), (526, 525, 600, 602), (539, 538, 599, 601), (525, 524, 598, 600), (538, 537, 597, 599), (524, 523, 596, 598), (537, 536, 595, 597), (523, 522, 594, 596), (536, 535, 593, 595), (522, 521, 592, 594), (535, 534, 591, 593), (521, 520, 590, 592), (534, 533, 589, 591), (520, 519, 588, 590), (533, 532, 587, 589), (519, 518, 586, 588), (532, 531, 585, 587), (518, 517, 583, 586), (531, 530, 582, 585), (512, 543, 580, 584), (517, 516, 578, 583), (530, 529, 576, 582), (543, 542, 581, 580), (516, 515, 579, 578), (529, 528, 577, 576), (739, 736, 627, 628), (740, 737, 614, 615), (741, 739, 628, 629), (742, 740, 615, 616), (743, 741, 629, 630), (744, 742, 616, 617), (745, 743, 630, 631), (746, 744, 617, 618), (747, 745, 631, 632), (748, 746, 618, 619), (749, 747, 632, 633), (750, 748, 619, 620), (751, 749, 633, 634), (752, 750, 620, 621), (753, 751, 634, 635), (754, 752, 621, 622), (755, 738, 608, 609), (756, 753, 635, 636), (757, 754, 622, 623), (758, 755, 609, 610), (759, 756, 636, 637), (760, 757, 623, 624), (761, 758, 610, 611), (762, 759, 637, 638), (763, 760, 624, 625), (764, 761, 611, 612), (765, 762, 638, 639), (766, 763, 625, 626), (767, 764, 612, 613), (738, 765, 639, 608), (736, 766, 626, 627), (737, 767, 613, 614), (550, 549, 671, 643), (563, 562, 670, 641), (544, 575, 669, 659), (549, 548, 668, 671), (562, 561, 667, 670), (575, 574, 666, 669), (548, 547, 665, 668), (561, 560, 664, 667), (574, 573, 663, 666), (547, 546, 662, 665), (560, 559, 661, 664), (573, 572, 660, 663), (546, 545, 658, 662), (559, 558, 657, 661), (572, 571, 656, 660), (545, 544, 659, 658), (558, 557, 655, 657), (571, 570, 654, 656), (557, 556, 653, 655), (570, 569, 652, 654), (556, 555, 651, 653), (569, 568, 650, 652), (555, 554, 649, 651), (568, 567, 648, 650), (554, 553, 647, 649), (567, 566, 646, 648), (553, 552, 645, 647), (566, 565, 644, 646), (552, 551, 642, 645), (565, 564, 640, 644), (551, 550, 643, 642), (564, 563, 641, 640), (643, 671, 703, 673), (641, 670, 702, 672), (659, 669, 701, 674), (671, 668, 700, 703), (670, 667, 699, 702), (669, 666, 698, 701), (668, 665, 697, 700), (667, 664, 696, 699), (666, 663, 695, 698), (665, 662, 694, 697), (664, 661, 693, 696), (663, 660, 692, 695), (662, 658, 691, 694), (661, 657, 690, 693), (660, 656, 689, 692), (658, 659, 674, 691), (657, 655, 688, 690), (656, 654, 687, 689), (655, 653, 686, 688), (654, 652, 685, 687), (653, 651, 684, 686), (652, 650, 683, 685), (651, 649, 682, 684), (650, 648, 681, 683), (649, 647, 680, 682), (648, 646, 679, 681), (647, 645, 678, 680), (646, 644, 677, 679), (645, 642, 676, 678), (644, 640, 675, 677), (642, 643, 673, 676), (640, 641, 672, 675), (768, 769, 729, 730), (770, 771, 716, 717), (772, 768, 730, 731), (773, 770, 717, 718), (774, 775, 704, 705), (776, 772, 731, 732), (777, 773, 718, 719), (778, 774, 705, 706), (779, 776, 732, 733), (780, 777, 719, 720), (781, 778, 706, 707), (782, 779, 733, 734), (783, 780, 720, 721), (784, 781, 707, 708), (785, 782, 734, 735), (786, 783, 721, 722), (787, 784, 708, 709), (775, 785, 735, 704), (788, 786, 722, 723), (789, 787, 709, 710), (790, 788, 723, 724), (791, 789, 710, 711), (792, 790, 724, 725), (793, 791, 711, 712), (794, 792, 725, 726), (795, 793, 712, 713), (796, 794, 726, 727), (797, 795, 713, 714), (798, 796, 727, 728), (799, 797, 714, 715), (769, 798, 728, 729), (771, 799, 715, 716), (673, 703, 767, 737), (672, 702, 766, 736), (674, 701, 765, 738), (703, 700, 764, 767), (702, 699, 763, 766), (701, 698, 762, 765), (700, 697, 761, 764), (699, 696, 760, 763), (698, 695, 759, 762), (697, 694, 758, 761), (696, 693, 757, 760), (695, 692, 756, 759), (694, 691, 755, 758), (693, 690, 754, 757), (692, 689, 753, 756), (691, 674, 738, 755), (690, 688, 752, 754), (689, 687, 751, 753), (688, 686, 750, 752), (687, 685, 749, 751), (686, 684, 748, 750), (685, 683, 747, 749), (684, 682, 746, 748), (683, 681, 745, 747), (682, 680, 744, 746), (681, 679, 743, 745), (680, 678, 742, 744), (679, 677, 741, 743), (678, 676, 740, 742), (677, 675, 739, 741), (676, 673, 737, 740), (675, 672, 736, 739), (620, 619, 799, 771), (633, 632, 798, 769), (619, 618, 797, 799), (632, 631, 796, 798), (618, 617, 795, 797), (631, 630, 794, 796), (617, 616, 793, 795), (630, 629, 792, 794), (616, 615, 791, 793), (629, 628, 790, 792), (615, 614, 789, 791), (628, 627, 788, 790), (614, 613, 787, 789), (627, 626, 786, 788), (608, 639, 785, 775), (613, 612, 784, 787), (626, 625, 783, 786), (639, 638, 782, 785), (612, 611, 781, 784), (625, 624, 780, 783), (638, 637, 779, 782), (611, 610, 778, 781), (624, 623, 777, 780), (637, 636, 776, 779), (610, 609, 774, 778), (623, 622, 773, 777), (636, 635, 772, 776), (609, 608, 775, 774), (622, 621, 770, 773), (635, 634, 768, 772), (621, 620, 771, 770), (634, 633, 769, 768), (896, 897, 828, 829), (898, 899, 815, 816), (900, 896, 829, 830), (901, 898, 816, 817), (902, 900, 830, 831), (903, 901, 817, 818), (904, 902, 831, 800), (905, 903, 818, 819), (906, 905, 819, 820), (907, 908, 806, 807), (909, 906, 820, 821), (910, 907, 807, 808), (911, 904, 800, 801), (912, 909, 821, 822), (913, 910, 808, 809), (914, 911, 801, 802), (915, 912, 822, 823), (916, 913, 809, 810), (917, 914, 802, 803), (918, 915, 823, 824), (919, 916, 810, 811), (920, 917, 803, 804), (921, 918, 824, 825), (922, 919, 811, 812), (923, 920, 804, 805), (924, 921, 825, 826), (925, 922, 812, 813), (908, 923, 805, 806), (926, 924, 826, 827), (927, 925, 813, 814), (897, 926, 827, 828), (899, 927, 814, 815), (864, 865, 842, 843), (866, 867, 856, 857), (868, 864, 843, 844), (869, 866, 857, 858), (870, 868, 844, 845), (871, 869, 858, 859), (872, 870, 845, 846), (873, 874, 832, 833), (875, 871, 859, 860), (876, 872, 846, 847), (877, 873, 833, 834), (878, 875, 860, 861), (879, 876, 847, 848), (880, 877, 834, 835), (881, 878, 861, 862), (882, 879, 848, 849), (883, 880, 835, 836), (884, 881, 862, 863), (885, 882, 849, 850), (886, 883, 836, 837), (874, 884, 863, 832), (887, 885, 850, 851), (888, 886, 837, 838), (889, 887, 851, 852), (890, 888, 838, 839), (891, 889, 852, 853), (892, 890, 839, 840), (893, 891, 853, 854), (894, 892, 840, 841), (895, 893, 854, 855), (865, 894, 841, 842), (867, 895, 855, 856), (824, 823, 895, 867), (810, 809, 894, 865), (823, 822, 893, 895), (809, 808, 892, 894), (822, 821, 891, 893), (808, 807, 890, 892), (821, 820, 889, 891), (807, 806, 888, 890), (820, 819, 887, 889), (806, 805, 886, 888), (819, 818, 885, 887), (800, 831, 884, 874), (805, 804, 883, 886), (818, 817, 882, 885), (831, 830, 881, 884), (804, 803, 880, 883), (817, 816, 879, 882), (830, 829, 878, 881), (803, 802, 877, 880), (816, 815, 876, 879), (829, 828, 875, 878), (802, 801, 873, 877), (815, 814, 872, 876), (828, 827, 871, 875), (801, 800, 874, 873), (814, 813, 870, 872), (827, 826, 869, 871), (813, 812, 868, 870), (826, 825, 866, 869), (812, 811, 864, 868), (825, 824, 867, 866), (811, 810, 865, 864), (719, 718, 927, 899), (732, 731, 926, 897), (718, 717, 925, 927), (731, 730, 924, 926), (710, 709, 923, 908), (717, 716, 922, 925), (730, 729, 921, 924), (709, 708, 920, 923), (716, 715, 919, 922), (729, 728, 918, 921), (708, 707, 917, 920), (715, 714, 916, 919), (728, 727, 915, 918), (707, 706, 914, 917), (714, 713, 913, 916), (727, 726, 912, 915), (706, 705, 911, 914), (713, 712, 910, 913), (726, 725, 909, 912), (705, 704, 904, 911), (712, 711, 907, 910), (725, 724, 906, 909), (711, 710, 908, 907), (724, 723, 905, 906), (723, 722, 903, 905), (704, 735, 902, 904), (722, 721, 901, 903), (735, 734, 900, 902), (721, 720, 898, 901), (734, 733, 896, 900), (720, 719, 899, 898), (733, 732, 897, 896), (1024, 1025, 941, 942), (1026, 1027, 928, 929), (1028, 1029, 955, 956), (1030, 1024, 942, 943), (1031, 1026, 929, 930), (1032, 1028, 956, 957), (1033, 1030, 943, 944), (1034, 1031, 930, 931), (1035, 1032, 957, 958), (1036, 1033, 944, 945), (1037, 1034, 931, 932), (1038, 1035, 958, 959), (1039, 1036, 945, 946), (1040, 1037, 932, 933), (1027, 1038, 959, 928), (1041, 1039, 946, 947), (1042, 1040, 933, 934), (1043, 1041, 947, 948), (1044, 1042, 934, 935), (1045, 1043, 948, 949), (1046, 1044, 935, 936), (1047, 1045, 949, 950), (1048, 1046, 936, 937), (1049, 1047, 950, 951), (1050, 1048, 937, 938), (1051, 1049, 951, 952), (1052, 1050, 938, 939), (1053, 1051, 952, 953), (1054, 1052, 939, 940), (1055, 1053, 953, 954), (1025, 1054, 940, 941), (1029, 1055, 954, 955), (992, 993, 982, 983), (994, 995, 969, 970), (996, 992, 983, 984), (997, 994, 970, 971), (998, 996, 984, 985), (999, 997, 971, 972), (1000, 998, 985, 986), (1001, 999, 972, 973), (1002, 1000, 986, 987), (1003, 1001, 973, 974), (1004, 1005, 960, 961), (1006, 1002, 987, 988), (1007, 1003, 974, 975), (1008, 1004, 961, 962), (1009, 1006, 988, 989), (1010, 1007, 975, 976), (1011, 1008, 962, 963), (1012, 1009, 989, 990), (1013, 1010, 976, 977), (1014, 1011, 963, 964), (1015, 1012, 990, 991), (1016, 1013, 977, 978), (1017, 1014, 964, 965), (1005, 1015, 991, 960), (1018, 1016, 978, 979), (1019, 1017, 965, 966), (1020, 1018, 979, 980), (1021, 1019, 966, 967), (1022, 1020, 980, 981), (1023, 1021, 967, 968), (993, 1022, 981, 982), (995, 1023, 968, 969), (937, 936, 1023, 995), (950, 949, 1022, 993), (936, 935, 1021, 1023), (949, 948, 1020, 1022), (935, 934, 1019, 1021), (948, 947, 1018, 1020), (934, 933, 1017, 1019), (947, 946, 1016, 1018), (928, 959, 1015, 1005), (933, 932, 1014, 1017), (946, 945, 1013, 1016), (959, 958, 1012, 1015), (932, 931, 1011, 1014), (945, 944, 1010, 1013), (958, 957, 1009, 1012), (931, 930, 1008, 1011), (944, 943, 1007, 1010), (957, 956, 1006, 1009), (930, 929, 1004, 1008), (943, 942, 1003, 1007), (956, 955, 1002, 1006), (929, 928, 1005, 1004), (942, 941, 1001, 1003), (955, 954, 1000, 1002), (941, 940, 999, 1001), (954, 953, 998, 1000), (940, 939, 997, 999), (953, 952, 996, 998), (939, 938, 994, 997), (952, 951, 992, 996), (938, 937, 995, 994), (951, 950, 993, 992), (859, 858, 1055, 1029), (845, 844, 1054, 1025), (858, 857, 1053, 1055), (844, 843, 1052, 1054), (857, 856, 1051, 1053), (843, 842, 1050, 1052), (856, 855, 1049, 1051), (842, 841, 1048, 1050), (855, 854, 1047, 1049), (841, 840, 1046, 1048), (854, 853, 1045, 1047), (840, 839, 1044, 1046), (853, 852, 1043, 1045), (839, 838, 1042, 1044), (852, 851, 1041, 1043), (838, 837, 1040, 1042), (851, 850, 1039, 1041), (832, 863, 1038, 1027), (837, 836, 1037, 1040), (850, 849, 1036, 1039), (863, 862, 1035, 1038), (836, 835, 1034, 1037), (849, 848, 1033, 1036), (862, 861, 1032, 1035), (835, 834, 1031, 1034), (848, 847, 1030, 1033), (861, 860, 1028, 1032), (834, 833, 1026, 1031), (847, 846, 1024, 1030), (860, 859, 1029, 1028), (833, 832, 1027, 1026), (846, 845, 1025, 1024), (961, 960, 991, 990, 989, 988, 987, 986, 985, 984, 983, 982, 981, 980, 979, 978, 977, 976, 975, 974, 973, 972, 971, 970, 969, 968, 967, 966, 965, 964, 963, 962), (1062, 1063, 88, 89), (1110, 1109, 1066, 1065), (1096, 1095, 1080, 1079), (1109, 1108, 1067, 1066), (1095, 1094, 1081, 1080), (1108, 1107, 1068, 1067), (1094, 1093, 1082, 1081), (1107, 1106, 1069, 1068), (1093, 1092, 1083, 1082), (1106, 1105, 1070, 1069), (1119, 1118, 1057, 1056), (1092, 1091, 1084, 1083), (1105, 1104, 1071, 1070), (1118, 1117, 1058, 1057), (1091, 1090, 1085, 1084), (1104, 1103, 1072, 1071), (1117, 1116, 1059, 1058), (1090, 1089, 1086, 1085), (1103, 1102, 1073, 1072), (1116, 1115, 1060, 1059), (1089, 1088, 1087, 1086), (1102, 1101, 1074, 1073), (1115, 1114, 1061, 1060), (1088, 1119, 1056, 1087), (1101, 1100, 1075, 1074), (1114, 1113, 1062, 1061), (1100, 1099, 1076, 1075), (1113, 1112, 1063, 1062), (1099, 1098, 1077, 1076), (1112, 1111, 1064, 1063), (1098, 1097, 1078, 1077), (1111, 1110, 1065, 1064), (1097, 1096, 1079, 1078), (1145, 1146, 1093, 1094), (1131, 1132, 1107, 1108), (1144, 1145, 1094, 1095), (1130, 1131, 1108, 1109), (1143, 1144, 1095, 1096), (1129, 1130, 1109, 1110), (1142, 1143, 1096, 1097), (1128, 1129, 1110, 1111), (1141, 1142, 1097, 1098), (1127, 1128, 1111, 1112), (1140, 1141, 1098, 1099), (1126, 1127, 1112, 1113), (1139, 1140, 1099, 1100), (1125, 1126, 1113, 1114), (1138, 1139, 1100, 1101), (1151, 1120, 1119, 1088), (1124, 1125, 1114, 1115), (1137, 1138, 1101, 1102), (1150, 1151, 1088, 1089), (1123, 1124, 1115, 1116), (1136, 1137, 1102, 1103), (1149, 1150, 1089, 1090), (1122, 1123, 1116, 1117), (1135, 1136, 1103, 1104), (1148, 1149, 1090, 1091), (1121, 1122, 1117, 1118), (1134, 1135, 1104, 1105), (1147, 1148, 1091, 1092), (1120, 1121, 1118, 1119), (1133, 1134, 1105, 1106), (1146, 1147, 1092, 1093), (1132, 1133, 1106, 1107), (1180, 1179, 1124, 1123), (1153, 1152, 1151, 1150), (1166, 1165, 1138, 1137), (1179, 1178, 1125, 1124), (1152, 1183, 1120, 1151), (1165, 1164, 1139, 1138), (1178, 1177, 1126, 1125), (1164, 1163, 1140, 1139), (1177, 1176, 1127, 1126), (1163, 1162, 1141, 1140), (1176, 1175, 1128, 1127), (1162, 1161, 1142, 1141), (1175, 1174, 1129, 1128), (1161, 1160, 1143, 1142), (1174, 1173, 1130, 1129), (1160, 1159, 1144, 1143), (1173, 1172, 1131, 1130), (1159, 1158, 1145, 1144), (1172, 1171, 1132, 1131), (1158, 1157, 1146, 1145), (1171, 1170, 1133, 1132), (1157, 1156, 1147, 1146), (1170, 1169, 1134, 1133), (1183, 1182, 1121, 1120), (1156, 1155, 1148, 1147), (1169, 1168, 1135, 1134), (1182, 1181, 1122, 1121), (1155, 1154, 1149, 1148), (1168, 1167, 1136, 1135), (1181, 1180, 1123, 1122), (1154, 1153, 1150, 1149), (1167, 1166, 1137, 1136), (1215, 1184, 1183, 1152), (1188, 1189, 1178, 1179), (1201, 1202, 1165, 1166), (1214, 1215, 1152, 1153), (1187, 1188, 1179, 1180), (1200, 1201, 1166, 1167), (1213, 1214, 1153, 1154), (1186, 1187, 1180, 1181), (1199, 1200, 1167, 1168), (1212, 1213, 1154, 1155), (1185, 1186, 1181, 1182), (1198, 1199, 1168, 1169), (1211, 1212, 1155, 1156), (1184, 1185, 1182, 1183), (1197, 1198, 1169, 1170), (1210, 1211, 1156, 1157), (1196, 1197, 1170, 1171), (1209, 1210, 1157, 1158), (1195, 1196, 1171, 1172), (1208, 1209, 1158, 1159), (1194, 1195, 1172, 1173), (1207, 1208, 1159, 1160), (1193, 1194, 1173, 1174), (1206, 1207, 1160, 1161), (1192, 1193, 1174, 1175), (1205, 1206, 1161, 1162), (1191, 1192, 1175, 1176), (1204, 1205, 1162, 1163), (1190, 1191, 1176, 1177), (1203, 1204, 1163, 1164), (1189, 1190, 1177, 1178), (1202, 1203, 1164, 1165), (1223, 1222, 1209, 1208), (1236, 1235, 1196, 1195), (1222, 1221, 1210, 1209), (1235, 1234, 1197, 1196), (1221, 1220, 1211, 1210), (1234, 1233, 1198, 1197), (1247, 1246, 1185, 1184), (1220, 1219, 1212, 1211), (1233, 1232, 1199, 1198), (1246, 1245, 1186, 1185), (1219, 1218, 1213, 1212), (1232, 1231, 1200, 1199), (1245, 1244, 1187, 1186), (1218, 1217, 1214, 1213), (1231, 1230, 1201, 1200), (1244, 1243, 1188, 1187), (1217, 1216, 1215, 1214), (1230, 1229, 1202, 1201), (1243, 1242, 1189, 1188), (1216, 1247, 1184, 1215), (1229, 1228, 1203, 1202), (1242, 1241, 1190, 1189), (1228, 1227, 1204, 1203), (1241, 1240, 1191, 1190), (1227, 1226, 1205, 1204), (1240, 1239, 1192, 1191), (1226, 1225, 1206, 1205), (1239, 1238, 1193, 1192), (1225, 1224, 1207, 1206), (1238, 1237, 1194, 1193), (1224, 1223, 1208, 1207), (1237, 1236, 1195, 1194), (1293, 1294, 1233, 1234), (1306, 1307, 1220, 1221), (1292, 1293, 1234, 1235), (1305, 1306, 1221, 1222), (1291, 1292, 1235, 1236), (1304, 1305, 1222, 1223), (1290, 1291, 1236, 1237), (1303, 1304, 1223, 1224), (1289, 1290, 1237, 1238), (1302, 1303, 1224, 1225), (1288, 1289, 1238, 1239), (1301, 1302, 1225, 1226), (1287, 1288, 1239, 1240), (1300, 1301, 1226, 1227), (1286, 1287, 1240, 1241), (1299, 1300, 1227, 1228), (1285, 1286, 1241, 1242), (1298, 1299, 1228, 1229), (1311, 1280, 1247, 1216), (1284, 1285, 1242, 1243), (1297, 1298, 1229, 1230), (1310, 1311, 1216, 1217), (1283, 1284, 1243, 1244), (1296, 1297, 1230, 1231), (1309, 1310, 1217, 1218), (1282, 1283, 1244, 1245), (1295, 1296, 1231, 1232), (1308, 1309, 1218, 1219), (1281, 1282, 1245, 1246), (1294, 1295, 1232, 1233), (1307, 1308, 1219, 1220), (1280, 1281, 1246, 1247), (1328, 1327, 1279, 1253), (1341, 1340, 1278, 1251), (1314, 1313, 1277, 1249), (1327, 1326, 1276, 1279), (1340, 1339, 1275, 1278), (1313, 1312, 1274, 1277), (1326, 1325, 1273, 1276), (1339, 1338, 1272, 1275), (1312, 1343, 1255, 1274), (1325, 1324, 1271, 1273), (1338, 1337, 1270, 1272), (1324, 1323, 1269, 1271), (1337, 1336, 1268, 1270), (1323, 1322, 1267, 1269), (1336, 1335, 1266, 1268), (1322, 1321, 1265, 1267), (1335, 1334, 1264, 1266), (1321, 1320, 1263, 1265), (1334, 1333, 1262, 1264), (1320, 1319, 1261, 1263), (1333, 1332, 1260, 1262), (1319, 1318, 1259, 1261), (1332, 1331, 1258, 1260), (1318, 1317, 1257, 1259), (1331, 1330, 1256, 1258), (1317, 1316, 1254, 1257), (1330, 1329, 1252, 1256), (1343, 1342, 1250, 1255), (1316, 1315, 1248, 1254), (1329, 1328, 1253, 1252), (1342, 1341, 1251, 1250), (1315, 1314, 1249, 1248), (1253, 1279, 1296, 1295), (1251, 1278, 1283, 1282), (1249, 1277, 1310, 1309), (1279, 1276, 1297, 1296), (1278, 1275, 1284, 1283), (1277, 1274, 1311, 1310), (1276, 1273, 1298, 1297), (1275, 1272, 1285, 1284), (1274, 1255, 1280, 1311), (1273, 1271, 1299, 1298), (1272, 1270, 1286, 1285), (1271, 1269, 1300, 1299), (1270, 1268, 1287, 1286), (1269, 1267, 1301, 1300), (1268, 1266, 1288, 1287), (1267, 1265, 1302, 1301), (1266, 1264, 1289, 1288), (1265, 1263, 1303, 1302), (1264, 1262, 1290, 1289), (1263, 1261, 1304, 1303), (1262, 1260, 1291, 1290), (1261, 1259, 1305, 1304), (1260, 1258, 1292, 1291), (1259, 1257, 1306, 1305), (1258, 1256, 1293, 1292), (1257, 1254, 1307, 1306), (1256, 1252, 1294, 1293), (1255, 1250, 1281, 1280), (1254, 1248, 1308, 1307), (1252, 1253, 1295, 1294), (1250, 1251, 1282, 1281), (1248, 1249, 1309, 1308), (98, 99, 1340, 1341), (111, 112, 1327, 1328), (124, 125, 1314, 1315), (97, 98, 1341, 1342), (110, 111, 1328, 1329), (123, 124, 1315, 1316), (96, 97, 1342, 1343), (109, 110, 1329, 1330), (122, 123, 1316, 1317), (108, 109, 1330, 1331), (121, 122, 1317, 1318), (107, 108, 1331, 1332), (120, 121, 1318, 1319), (106, 107, 1332, 1333), (119, 120, 1319, 1320), (105, 106, 1333, 1334), (118, 119, 1320, 1321), (104, 105, 1334, 1335), (117, 118, 1321, 1322), (103, 104, 1335, 1336), (116, 117, 1322, 1323), (102, 103, 1336, 1337), (115, 116, 1323, 1324), (101, 102, 1337, 1338), (114, 115, 1324, 1325), (127, 96, 1343, 1312), (100, 101, 1338, 1339), (113, 114, 1325, 1326), (126, 127, 1312, 1313), (99, 100, 1339, 1340), (112, 113, 1326, 1327), (125, 126, 1313, 1314), (1376, 1377, 1352, 1353), (1378, 1379, 1366, 1367), (1380, 1376, 1353, 1354), (1381, 1378, 1367, 1368), (1382, 1380, 1354, 1355), (1383, 1381, 1368, 1369), (1384, 1382, 1355, 1356), (1385, 1383, 1369, 1370), (1386, 1384, 1356, 1357), (1387, 1388, 1375, 1344), (1389, 1385, 1370, 1371), (1390, 1386, 1357, 1358), (1391, 1387, 1344, 1345), (1392, 1389, 1371, 1372), (1393, 1390, 1358, 1359), (1394, 1391, 1345, 1346), (1395, 1392, 1372, 1373), (1396, 1393, 1359, 1360), (1397, 1394, 1346, 1347), (1398, 1395, 1373, 1374), (1399, 1396, 1360, 1361), (1400, 1397, 1347, 1348), (1388, 1398, 1374, 1375), (1401, 1399, 1361, 1362), (1402, 1400, 1348, 1349), (1403, 1401, 1362, 1363), (1404, 1402, 1349, 1350), (1405, 1403, 1363, 1364), (1406, 1404, 1350, 1351), (1407, 1405, 1364, 1365), (1377, 1406, 1351, 1352), (1379, 1407, 1365, 1366), (1438, 1436, 1407, 1379), (1437, 1435, 1406, 1377), (1436, 1434, 1405, 1407), (1435, 1433, 1404, 1406), (1434, 1432, 1403, 1405), (1433, 1431, 1402, 1404), (1432, 1430, 1401, 1403), (1431, 1429, 1400, 1402), (1430, 1428, 1399, 1401), (1439, 1427, 1398, 1388), (1429, 1426, 1397, 1400), (1428, 1425, 1396, 1399), (1427, 1424, 1395, 1398), (1426, 1423, 1394, 1397), (1425, 1422, 1393, 1396), (1424, 1421, 1392, 1395), (1423, 1420, 1391, 1394), (1422, 1419, 1390, 1393), (1421, 1418, 1389, 1392), (1420, 1417, 1387, 1391), (1419, 1416, 1386, 1390), (1418, 1415, 1385, 1389), (1417, 1439, 1388, 1387), (1416, 1414, 1384, 1386), (1415, 1413, 1383, 1385), (1414, 1412, 1382, 1384), (1413, 1411, 1381, 1383), (1412, 1410, 1380, 1382), (1411, 1409, 1378, 1381), (1410, 1408, 1376, 1380), (1409, 1438, 1379, 1378), (1408, 1437, 1377, 1376), (1475, 1472, 1437, 1408), (1476, 1473, 1438, 1409), (1477, 1475, 1408, 1410), (1478, 1476, 1409, 1411), (1479, 1477, 1410, 1412), (1480, 1478, 1411, 1413), (1481, 1479, 1412, 1414), (1482, 1480, 1413, 1415), (1483, 1481, 1414, 1416), (1484, 1474, 1439, 1417), (1485, 1482, 1415, 1418), (1486, 1483, 1416, 1419), (1487, 1484, 1417, 1420), (1488, 1485, 1418, 1421), (1489, 1486, 1419, 1422), (1490, 1487, 1420, 1423), (1491, 1488, 1421, 1424), (1492, 1489, 1422, 1425), (1493, 1490, 1423, 1426), (1494, 1491, 1424, 1427), (1495, 1492, 1425, 1428), (1496, 1493, 1426, 1429), (1474, 1494, 1427, 1439), (1497, 1495, 1428, 1430), (1498, 1496, 1429, 1431), (1499, 1497, 1430, 1432), (1500, 1498, 1431, 1433), (1501, 1499, 1432, 1434), (1502, 1500, 1433, 1435), (1503, 1501, 1434, 1436), (1472, 1502, 1435, 1437), (1473, 1503, 1436, 1438), (22, 21, 1468, 1470), (1671, 1669, 1643, 1635), (21, 20, 1466, 1468), (1678, 1675, 1642, 1641), (20, 19, 1464, 1466), (6, 5, 1463, 1465), (19, 18, 1462, 1464), (5, 4, 1461, 1463), (18, 17, 1460, 1462), (31, 30, 1459, 1471), (4, 3, 1458, 1461), (17, 16, 1457, 1460), (30, 29, 1456, 1459), (3, 2, 1455, 1458), (16, 15, 1454, 1457), (29, 28, 1453, 1456), (2, 1, 1452, 1455), (15, 14, 1451, 1454), (28, 27, 1450, 1453), (1, 0, 1449, 1452), (14, 13, 1448, 1451), (27, 26, 1447, 1450), (0, 31, 1471, 1449), (13, 12, 1446, 1448), (26, 25, 1445, 1447), (12, 11, 1444, 1446), (25, 24, 1443, 1445), (11, 10, 1442, 1444), (1677, 1674, 1633, 1634), (10, 9, 1440, 1442), (1670, 1668, 1639, 1638), (9, 8, 1469, 1440), (1470, 1468, 1503, 1473), (1469, 1467, 1502, 1472), (1468, 1466, 1501, 1503), (1467, 1465, 1500, 1502), (1466, 1464, 1499, 1501), (1465, 1463, 1498, 1500), (1464, 1462, 1497, 1499), (1463, 1461, 1496, 1498), (1462, 1460, 1495, 1497), (1471, 1459, 1494, 1474), (1461, 1458, 1493, 1496), (1460, 1457, 1492, 1495), (1459, 1456, 1491, 1494), (1458, 1455, 1490, 1493), (1457, 1454, 1489, 1492), (1456, 1453, 1488, 1491), (1455, 1452, 1487, 1490), (1454, 1451, 1486, 1489), (1453, 1450, 1485, 1488), (1452, 1449, 1484, 1487), (1451, 1448, 1483, 1486), (1450, 1447, 1482, 1485), (1449, 1471, 1474, 1484), (1448, 1446, 1481, 1483), (1447, 1445, 1480, 1482), (1446, 1444, 1479, 1481), (1445, 1443, 1478, 1480), (1444, 1442, 1477, 1479), (1443, 1441, 1476, 1478), (1442, 1440, 1475, 1477), (1441, 1470, 1473, 1476), (1440, 1469, 1472, 1475), (1348, 1347, 1507, 1508), (1375, 1374, 1534, 1535), (1362, 1361, 1521, 1522), (1349, 1348, 1508, 1509), (1363, 1362, 1522, 1523), (1350, 1349, 1509, 1510), (1364, 1363, 1523, 1524), (1351, 1350, 1510, 1511), (1365, 1364, 1524, 1525), (1352, 1351, 1511, 1512), (1366, 1365, 1525, 1526), (1353, 1352, 1512, 1513), (1367, 1366, 1526, 1527), (1354, 1353, 1513, 1514), (1368, 1367, 1527, 1528), (1355, 1354, 1514, 1515), (1369, 1368, 1528, 1529), (1356, 1355, 1515, 1516), (1370, 1369, 1529, 1530), (1357, 1356, 1516, 1517), (1344, 1375, 1535, 1504), (1371, 1370, 1530, 1531), (1358, 1357, 1517, 1518), (1345, 1344, 1504, 1505), (1372, 1371, 1531, 1532), (1359, 1358, 1518, 1519), (1346, 1345, 1505, 1506), (1373, 1372, 1532, 1533), (1360, 1359, 1519, 1520), (1347, 1346, 1506, 1507), (1374, 1373, 1533, 1534), (1361, 1360, 1520, 1521), (1523, 1522, 1554, 1555), (1510, 1509, 1541, 1542), (1524, 1523, 1555, 1556), (1511, 1510, 1542, 1543), (1525, 1524, 1556, 1557), (1512, 1511, 1543, 1544), (1526, 1525, 1557, 1558), (1513, 1512, 1544, 1545), (1527, 1526, 1558, 1559), (1514, 1513, 1545, 1546), (1528, 1527, 1559, 1560), (1515, 1514, 1546, 1547), (1529, 1528, 1560, 1561), (1516, 1515, 1547, 1548), (1530, 1529, 1561, 1562), (1517, 1516, 1548, 1549), (1504, 1535, 1567, 1536), (1531, 1530, 1562, 1563), (1518, 1517, 1549, 1550), (1505, 1504, 1536, 1537), (1532, 1531, 1563, 1564), (1519, 1518, 1550, 1551), (1506, 1505, 1537, 1538), (1533, 1532, 1564, 1565), (1520, 1519, 1551, 1552), (1507, 1506, 1538, 1539), (1534, 1533, 1565, 1566), (1521, 1520, 1552, 1553), (1508, 1507, 1539, 1540), (1535, 1534, 1566, 1567), (1522, 1521, 1553, 1554), (1509, 1508, 1540, 1541), (1558, 1557, 1589, 1590), (1545, 1544, 1576, 1577), (1559, 1558, 1590, 1591), (1546, 1545, 1577, 1578), (1560, 1559, 1591, 1592), (1547, 1546, 1578, 1579), (1561, 1560, 1592, 1593), (1548, 1547, 1579, 1580), (1562, 1561, 1593, 1594), (1549, 1548, 1580, 1581), (1536, 1567, 1599, 1568), (1563, 1562, 1594, 1595), (1550, 1549, 1581, 1582), (1537, 1536, 1568, 1569), (1564, 1563, 1595, 1596), (1551, 1550, 1582, 1583), (1538, 1537, 1569, 1570), (1565, 1564, 1596, 1597), (1552, 1551, 1583, 1584), (1539, 1538, 1570, 1571), (1566, 1565, 1597, 1598), (1553, 1552, 1584, 1585), (1540, 1539, 1571, 1572), (1567, 1566, 1598, 1599), (1554, 1553, 1585, 1586), (1541, 1540, 1572, 1573), (1555, 1554, 1586, 1587), (1542, 1541, 1573, 1574), (1556, 1555, 1587, 1588), (1543, 1542, 1574, 1575), (1557, 1556, 1588, 1589), (1544, 1543, 1575, 1576), (1593, 1592, 1624, 1625), (1580, 1579, 1611, 1612), (1594, 1593, 1625, 1626), (1581, 1580, 1612, 1613), (1568, 1599, 1631, 1600), (1595, 1594, 1626, 1627), (1582, 1581, 1613, 1614), (1569, 1568, 1600, 1601), (1596, 1595, 1627, 1628), (1583, 1582, 1614, 1615), (1570, 1569, 1601, 1602), (1597, 1596, 1628, 1629), (1584, 1583, 1615, 1616), (1571, 1570, 1602, 1603), (1598, 1597, 1629, 1630), (1585, 1584, 1616, 1617), (1572, 1571, 1603, 1604), (1599, 1598, 1630, 1631), (1586, 1585, 1617, 1618), (1573, 1572, 1604, 1605), (1587, 1586, 1618, 1619), (1574, 1573, 1605, 1606), (1588, 1587, 1619, 1620), (1575, 1574, 1606, 1607), (1589, 1588, 1620, 1621), (1576, 1575, 1607, 1608), (1590, 1589, 1621, 1622), (1577, 1576, 1608, 1609), (1591, 1590, 1622, 1623), (1578, 1577, 1609, 1610), (1592, 1591, 1623, 1624), (1579, 1578, 1610, 1611), (1631, 1630, 1629, 1628, 1627, 1626, 1625, 1624, 1623, 1622, 1621, 1620, 1619, 1618, 1617, 1616, 1615, 1614, 1613, 1612, 1611, 1610, 1609, 1608, 1607, 1606, 1605, 1604, 1603, 1602, 1601, 1600), (1634, 1633, 1641, 1642), (1633, 1632, 1640, 1641), (1637, 1636, 1638, 1639), (1636, 1635, 1643, 1638), (1672, 1671, 1635, 1636), (1679, 1676, 1640, 1632), (1669, 1670, 1638, 1643), (1676, 1678, 1641, 1640), (1674, 1679, 1632, 1633), (1673, 1672, 1636, 1637), (1668, 1673, 1637, 1639), (1675, 1677, 1634, 1642), (1660, 1659, 1649, 1645), (1659, 1658, 1648, 1649), (1661, 1656, 1644, 1646), (1658, 1657, 1647, 1648), (1656, 1660, 1645, 1644), (1657, 1661, 1646, 1647), (1666, 1662, 1651, 1652), (1665, 1664, 1655, 1650), (1667, 1663, 1653, 1654), (1664, 1667, 1654, 1655), (1662, 1665, 1650, 1651), (1663, 1666, 1652, 1653), (22, 1470, 1661, 1657), (1441, 1443, 1660, 1656), (23, 22, 1657, 1658), (1470, 1441, 1656, 1661), (24, 23, 1658, 1659), (1443, 24, 1659, 1660), (1467, 1469, 1666, 1663), (8, 7, 1665, 1662), (6, 1465, 1667, 1664), (1465, 1467, 1663, 1667), (7, 6, 1664, 1665), (1469, 8, 1662, 1666), (1645, 1649, 1673, 1668), (1649, 1648, 1672, 1673), (1646, 1644, 1670, 1669), (1648, 1647, 1671, 1672), (1644, 1645, 1668, 1670), (1647, 1646, 1669, 1671), (1652, 1651, 1677, 1675), (1650, 1655, 1679, 1674), (1654, 1653, 1678, 1676), (1655, 1654, 1676, 1679), (1651, 1650, 1674, 1677), (1653, 1652, 1675, 1678)])
me_circle_002.polygons.foreach_set('use_smooth', [True] * 1650)
me_circle_002.use_remesh_preserve_volume = False
me_circle_002.use_remesh_preserve_attributes = False
me_circle_002.use_mirror_vertex_groups = False
me_circle_002.update()

# ---- objects
ob_circle = bpy.data.objects.new('Circle', me_circle_002)
ob_lamp = bpy.data.objects.new('Lamp', light_lamp)
ob_camera = bpy.data.objects.new('Camera', cam_camera)

# ---- transforms, parenting, visibility, modifiers, constraints
ob_circle.location = (0.09725, 0.002749, 2.328)
ob_circle.scale = (0.3354, 0.3354, 0.3354)
ob_circle.lineart.crease_threshold = 0.0
ob_lamp.location = (4.076, 1.005, 5.904)
ob_lamp.rotation_euler = (0.6503, 0.05522, 1.866)
ob_lamp.lock_rotations_4d = False
ob_lamp.empty_display_type = 'ARROWS'
ob_lamp.color = (0.0, 0.0, 0.0, 0.0)
ob_lamp.lineart.crease_threshold = 0.0
ob_camera.location = (7.481, -6.508, 5.344)
ob_camera.rotation_euler = (1.109, 0.0, 0.8149)
ob_camera.lock_rotations_4d = False
ob_camera.empty_display_type = 'ARROWS'
ob_camera.color = (0.0, 0.0, 0.0, 0.0)
ob_camera.display_type = 'WIRE'
ob_camera.lineart.crease_threshold = 0.0

# ---- collection membership
col_collection_1.objects.link(ob_circle)
col_collection_1.objects.link(ob_lamp)
col_collection_1.objects.link(ob_camera)

# ---- scene / render settings (as saved in the file)
scene.camera = ob_camera
scene.frame_start = 1; scene.frame_end = 250; scene.frame_set(0)
scene.render.engine = 'CYCLES'
scene.render.resolution_percentage = 50
scene.render.dither_intensity = 0.0
scene.cycles.use_denoising = False
scene.cycles.samples = 128
scene.cycles.sampling_pattern = 'TABULATED_SOBOL'
scene.cycles.use_adaptive_sampling = False
scene.cycles.use_light_tree = False
scene.cycles.blur_glossy = 0.0
scene.cycles.sample_clamp_indirect = 0.0
scene.view_settings.view_transform = 'Standard'
bpy.context.view_layer.update()
